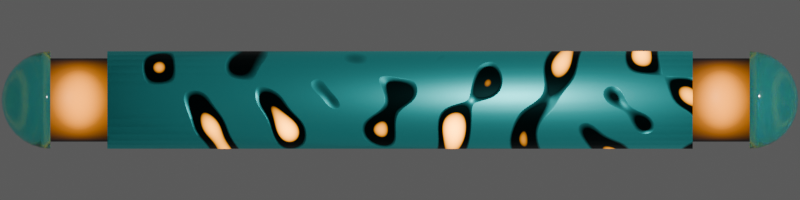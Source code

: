 # Source: 05-pad.blend  (saved by Blender 5.0.119; exported with 4.5.12 LTS)
import bpy
from mathutils import Matrix  # noqa: F401  (used for matrix-valued properties, if any)

bpy.ops.wm.read_factory_settings(use_empty=True)
scene = bpy.context.scene
scene.name = 'Scene'

# ---- collections
col_collection = bpy.data.collections.new('Collection'); scene.collection.children.link(col_collection)
col_pads = bpy.data.collections.new('Pads'); col_collection.children.link(col_pads)

# ---- materials (node trees are filled in below, after node groups)
mat_material = bpy.data.materials.new('Material')
mat_material.alpha_threshold = 0.0
mat_material.use_backface_culling_lightprobe_volume = False
mat_material.roughness = 0.5
mat_material.line_color = (0.0, 0.0, 0.0, 1.0)
mat_pad_metal = bpy.data.materials.new('Pad-metal')
mat_pad_tip = bpy.data.materials.new('Pad-tip')
mat_pad_emission = bpy.data.materials.new('Pad-emission')

# ---- material node trees
mat_material.use_nodes = True; mat_material.node_tree.nodes.clear()
_N = mat_material.node_tree.nodes; _L = mat_material.node_tree.links
n0 = _N.new('ShaderNodeOutputMaterial'); n0.name = 'Material Output'; n0.location = (817, 143)
n1 = _N.new('ShaderNodeBsdfPrincipled'); n1.name = 'Principled BSDF'; n1.location = (417, 143)
n1.inputs[0].default_value = (0.0601, 0.1878, 0.8, 1.0)
n1.inputs[27].default_value = (1.0, 0.4866, 0.01463, 1.0)
n2 = _N.new('ShaderNodeNewGeometry'); n2.name = 'Geometry'; n2.location = (-730, 95)
n3 = _N.new('ShaderNodeValToRGB'); n3.name = 'Color Ramp'; n3.location = (-539, 111)
while len(n3.color_ramp.elements) > 1: n3.color_ramp.elements.remove(n3.color_ramp.elements[-1])
n3.color_ramp.elements[0].position = 0.5; n3.color_ramp.elements[0].color = (0.0, 0.0, 0.0, 1.0)
_e = n3.color_ramp.elements.new(0.5646); _e.color = (1.0, 1.0, 1.0, 1.0)
n4 = _N.new('ShaderNodeLayerWeight'); n4.name = 'Layer Weight'; n4.location = (-789, -136)
n5 = _N.new('ShaderNodeValToRGB'); n5.name = 'Color Ramp.001'; n5.location = (-550, -122)
while len(n5.color_ramp.elements) > 1: n5.color_ramp.elements.remove(n5.color_ramp.elements[-1])
n5.color_ramp.elements[0].position = 0.1882; n5.color_ramp.elements[0].color = (0.0, 0.0, 0.0, 1.0)
_e = n5.color_ramp.elements.new(0.5399); _e.color = (1.0, 1.0, 1.0, 1.0)
n6 = _N.new('ShaderNodeMix'); n6.name = 'Mix'; n6.location = (-133, 62)
n6.data_type = 'RGBA'
n6.blend_type = 'ADD'
n6.inputs[0].default_value = 1.0
n7 = _N.new('ShaderNodeVectorMath'); n7.name = 'Vector Math'; n7.location = (122, 100)
n7.operation = 'SCALE'
n7.inputs[3].default_value = 50.0
_L.new(n2.outputs[7], n3.inputs[0])
_L.new(n4.outputs[0], n5.inputs[0])
_L.new(n5.outputs[0], n6.inputs[7])
_L.new(n3.outputs[0], n6.inputs[6])
_L.new(n6.outputs[2], n7.inputs[0])
_L.new(n7.outputs[0], n1.inputs[28])
_L.new(n1.outputs[0], n0.inputs[0])
n0.is_active_output = True
mat_pad_metal.use_nodes = True; mat_pad_metal.node_tree.nodes.clear()
_N = mat_pad_metal.node_tree.nodes; _L = mat_pad_metal.node_tree.links
n0 = _N.new('ShaderNodeBsdfPrincipled'); n0.name = 'Principled BSDF'; n0.location = (179, 119)
n0.inputs[1].default_value = 1.0
n0.inputs[18].default_value = 0.9004
n1 = _N.new('ShaderNodeOutputMaterial'); n1.name = 'Material Output'; n1.location = (867, 123)
n2 = _N.new('ShaderNodeTexGabor'); n2.name = 'Gabor Texture'; n2.location = (-686, 107)
n2.inputs[4].default_value = 0.0
n3 = _N.new('ShaderNodeMapping'); n3.name = 'Mapping'; n3.location = (-866, 67)
n3.inputs[3].default_value = (0.25, 1.0, 1.0)
n4 = _N.new('ShaderNodeTexCoord'); n4.name = 'Texture Coordinate'; n4.location = (-1046, 67)
n5 = _N.new('ShaderNodeValToRGB'); n5.name = 'Color Ramp'; n5.location = (-402, 120)
while len(n5.color_ramp.elements) > 1: n5.color_ramp.elements.remove(n5.color_ramp.elements[-1])
n5.color_ramp.elements[0].position = 0.4191; n5.color_ramp.elements[0].color = (0.003635, 0.01884, 0.01884, 1.0)
_e = n5.color_ramp.elements.new(0.4523); _e.color = (0.08228, 1.0, 1.0, 1.0)
n6 = _N.new('ShaderNodeBump'); n6.name = 'Bump'; n6.location = (-29, 3)
n6.inputs[1].default_value = 0.02
n7 = _N.new('ShaderNodeValToRGB'); n7.name = 'Color Ramp.001'; n7.location = (-228, -232)
while len(n7.color_ramp.elements) > 1: n7.color_ramp.elements.remove(n7.color_ramp.elements[-1])
n7.color_ramp.elements[0].position = 0.1425; n7.color_ramp.elements[0].color = (1.0, 1.0, 1.0, 1.0)
_e = n7.color_ramp.elements.new(0.3321); _e.color = (0.0, 0.0, 0.0, 1.0)
n8 = _N.new('ShaderNodeMixShader'); n8.name = 'Mix Shader'; n8.location = (680, 91)
n9 = _N.new('ShaderNodeEmission'); n9.name = 'Emission'; n9.location = (469, -79)
n9.inputs[0].default_value = (3.316, 1.14, 0.0, 1.0)
n9.inputs[1].default_value = 5.0
_L.new(n3.outputs[0], n2.inputs[0])
_L.new(n4.outputs[3], n3.inputs[0])
_L.new(n2.outputs[0], n5.inputs[0])
_L.new(n8.outputs[0], n1.inputs[0])
_L.new(n6.outputs[0], n0.inputs[5])
_L.new(n5.outputs[0], n6.inputs[3])
_L.new(n5.outputs[0], n0.inputs[0])
_L.new(n2.outputs[0], n7.inputs[0])
_L.new(n0.outputs[0], n8.inputs[1])
_L.new(n7.outputs[0], n8.inputs[0])
_L.new(n9.outputs[0], n8.inputs[2])
n1.is_active_output = True
mat_pad_tip.use_nodes = True; mat_pad_tip.node_tree.nodes.clear()
_N = mat_pad_tip.node_tree.nodes; _L = mat_pad_tip.node_tree.links
n0 = _N.new('ShaderNodeBsdfPrincipled'); n0.name = 'Principled BSDF'; n0.location = (-200, 100)
n0.inputs[0].default_value = (0.08228, 1.0, 1.0, 1.0)
n0.inputs[2].default_value = 0.08921
n0.inputs[8].default_value = 1.0
n0.inputs[18].default_value = 0.9
n1 = _N.new('ShaderNodeOutputMaterial'); n1.name = 'Material Output'; n1.location = (200, 100)
_L.new(n0.outputs[0], n1.inputs[0])
n1.is_active_output = True
mat_pad_emission.use_nodes = True; mat_pad_emission.node_tree.nodes.clear()
_N = mat_pad_emission.node_tree.nodes; _L = mat_pad_emission.node_tree.links
n0 = _N.new('ShaderNodeBsdfPrincipled'); n0.name = 'Principled BSDF'; n0.location = (-631, 115)
n0.inputs[0].default_value = (0.0, 0.001802, 0.01036, 1.0)
n0.inputs[27].default_value = (1.0, 0.2996, 0.00205, 1.0)
n1 = _N.new('ShaderNodeOutputMaterial'); n1.name = 'Material Output'; n1.location = (355, 142)
n2 = _N.new('ShaderNodeBsdfPrincipled'); n2.name = 'Principled BSDF.001'; n2.location = (-633, 541)
n2.inputs[0].default_value = (0.0, 0.001802, 0.01036, 1.0)
n2.inputs[27].default_value = (0.006758, 0.743, 1.0, 1.0)
n3 = _N.new('ShaderNodeMixShader'); n3.name = 'Mix Shader'; n3.location = (79, 307)
n3.inputs[0].default_value = 0.2
n4 = _N.new('ShaderNodeLayerWeight'); n4.name = 'Layer Weight'; n4.location = (-1492, -44)
n5 = _N.new('ShaderNodeVectorMath'); n5.name = 'Vector Math'; n5.location = (-835, -55)
n5.operation = 'SCALE'
n5.inputs[3].default_value = 20.0
n6 = _N.new('ShaderNodeValToRGB'); n6.name = 'Color Ramp'; n6.location = (-1202, -74)
n6.color_ramp.interpolation = 'B_SPLINE'
while len(n6.color_ramp.elements) > 1: n6.color_ramp.elements.remove(n6.color_ramp.elements[-1])
n6.color_ramp.elements[0].position = 0.0; n6.color_ramp.elements[0].color = (1.0, 1.0, 1.0, 1.0)
_e = n6.color_ramp.elements.new(0.3154); _e.color = (0.0, 0.0, 0.0, 1.0)
_L.new(n2.outputs[0], n3.inputs[1])
_L.new(n0.outputs[0], n3.inputs[2])
_L.new(n3.outputs[0], n1.inputs[0])
_L.new(n5.outputs[0], n0.inputs[28])
_L.new(n6.outputs[0], n5.inputs[0])
_L.new(n4.outputs[1], n6.inputs[0])
n1.is_active_output = True

# ---- world
world_world = bpy.data.worlds.new('World'); scene.world = world_world
world_world.use_nodes = True; world_world.node_tree.nodes.clear()
_N = world_world.node_tree.nodes; _L = world_world.node_tree.links
n0 = _N.new('ShaderNodeOutputWorld'); n0.name = 'World Output'; n0.location = (200, 100)
n1 = _N.new('ShaderNodeBackground'); n1.name = 'Background'; n1.location = (-200, 100)
n1.inputs[0].default_value = (0.1075, 0.1075, 0.1075, 1.0)
_L.new(n1.outputs[0], n0.inputs[0])
n0.is_active_output = True
world_world.color = (0.05088, 0.05088, 0.05088)
world_world.sun_shadow_jitter_overblur = 0.0

# ---- cameras
cam_camera = bpy.data.cameras.new('Camera')
cam_camera.type = 'ORTHO'
cam_camera.clip_end = 100.0
cam_camera.ortho_scale = 4.1

# ---- lights
light_light = bpy.data.lights.new('Light', 'POINT')
light_light.energy = 1000.0
light_light.shadow_soft_size = 0.1

# ---- meshes
me_cube = bpy.data.meshes.new('Cube')
me_cube.from_pydata([(0.8183, 1.0, 0.8183), (0.8183, 0.8183, 1.0), (1.0, 0.8183, 0.8183), (0.8183, 1.0, 0.9394), (0.9394, 1.0, 0.8183), (0.9394, 1.0, 0.9394), (0.9394, 0.8183, 1.0), (0.8183, 0.9394, 1.0), (0.9394, 0.9394, 1.0), (1.0, 0.9394, 0.8183), (1.0, 0.8183, 0.9394), (1.0, 0.9394, 0.9394), (0.8183, 0.8183, -1.0), (0.8183, 1.0, -0.8183), (1.0, 0.8183, -0.8183), (0.8183, 0.9394, -1.0), (0.9394, 0.8183, -1.0), (0.9394, 0.9394, -1.0), (0.9394, 1.0, -0.8183), (0.8183, 1.0, -0.9394), (0.9394, 1.0, -0.9394), (1.0, 0.8183, -0.9394), (1.0, 0.9394, -0.8183), (1.0, 0.9394, -0.9394), (1.0, -0.8183, 0.8183), (0.8183, -0.8183, 1.0), (0.8183, -1.0, 0.8183), (1.0, -0.8183, 0.9394), (1.0, -0.9394, 0.8183), (1.0, -0.9394, 0.9394), (0.8183, -0.9394, 1.0), (0.9394, -0.8183, 1.0), (0.9394, -0.9394, 1.0), (0.9394, -1.0, 0.8183), (0.8183, -1.0, 0.9394), (0.9394, -1.0, 0.9394), (1.0, -0.8183, -0.8183), (0.8183, -1.0, -0.8183), (0.8183, -0.8183, -1.0), (1.0, -0.9394, -0.8183), (1.0, -0.8183, -0.9394), (1.0, -0.9394, -0.9394), (0.8183, -1.0, -0.9394), (0.9394, -1.0, -0.8183), (0.9394, -1.0, -0.9394), (0.9394, -0.8183, -1.0), (0.8183, -0.9394, -1.0), (0.9394, -0.9394, -1.0), (-0.8183, 1.0, 0.8183), (-1.0, 0.8183, 0.8183), (-0.8183, 0.8183, 1.0), (-0.9394, 1.0, 0.8183), (-0.8183, 1.0, 0.9394), (-0.9394, 1.0, 0.9394), (-1.0, 0.8183, 0.9394), (-1.0, 0.9394, 0.8183), (-1.0, 0.9394, 0.9394), (-0.8183, 0.9394, 1.0), (-0.9394, 0.8183, 1.0), (-0.9394, 0.9394, 1.0), (-1.0, 0.8183, -0.8183), (-0.8183, 1.0, -0.8183), (-0.8183, 0.8183, -1.0), (-1.0, 0.9394, -0.8183), (-1.0, 0.8183, -0.9394), (-1.0, 0.9394, -0.9394), (-0.8183, 1.0, -0.9394), (-0.9394, 1.0, -0.8183), (-0.9394, 1.0, -0.9394), (-0.9394, 0.8183, -1.0), (-0.8183, 0.9394, -1.0), (-0.9394, 0.9394, -1.0), (-1.0, -0.8183, 0.8183), (-0.8183, -1.0, 0.8183), (-0.8183, -0.8183, 1.0), (-1.0, -0.9394, 0.8183), (-1.0, -0.8183, 0.9394), (-1.0, -0.9394, 0.9394), (-0.8183, -1.0, 0.9394), (-0.9394, -1.0, 0.8183), (-0.9394, -1.0, 0.9394), (-0.9394, -0.8183, 1.0), (-0.8183, -0.9394, 1.0), (-0.9394, -0.9394, 1.0), (-0.8183, -0.8183, -1.0), (-0.8183, -1.0, -0.8183), (-1.0, -0.8183, -0.8183), (-0.8183, -0.9394, -1.0), (-0.9394, -0.8183, -1.0), (-0.9394, -0.9394, -1.0), (-0.9394, -1.0, -0.8183), (-0.8183, -1.0, -0.9394), (-0.9394, -1.0, -0.9394), (-1.0, -0.8183, -0.9394), (-1.0, -0.9394, -0.8183), (-1.0, -0.9394, -0.9394)], [], [(0, 3, 5, 4), (3, 7, 8, 5), (1, 6, 8, 7), (6, 10, 11, 8), (2, 9, 11, 10), (9, 4, 5, 11), (5, 8, 11), (12, 15, 17, 16), (15, 19, 20, 17), (13, 18, 20, 19), (18, 22, 23, 20), (14, 21, 23, 22), (21, 16, 17, 23), (17, 20, 23), (24, 27, 29, 28), (27, 31, 32, 29), (25, 30, 32, 31), (30, 34, 35, 32), (26, 33, 35, 34), (33, 28, 29, 35), (29, 32, 35), (36, 39, 41, 40), (39, 43, 44, 41), (37, 42, 44, 43), (42, 46, 47, 44), (38, 45, 47, 46), (45, 40, 41, 47), (41, 44, 47), (48, 51, 53, 52), (51, 55, 56, 53), (49, 54, 56, 55), (54, 58, 59, 56), (50, 57, 59, 58), (57, 52, 53, 59), (53, 56, 59), (60, 63, 65, 64), (63, 67, 68, 65), (61, 66, 68, 67), (66, 70, 71, 68), (62, 69, 71, 70), (69, 64, 65, 71), (65, 68, 71), (72, 75, 77, 76), (75, 79, 80, 77), (73, 78, 80, 79), (78, 82, 83, 80), (74, 81, 83, 82), (81, 76, 77, 83), (77, 80, 83), (84, 87, 89, 88), (87, 91, 92, 89), (85, 90, 92, 91), (90, 94, 95, 92), (86, 93, 95, 94), (93, 88, 89, 95), (89, 92, 95), (62, 84, 88, 69), (69, 88, 93, 64), (64, 93, 86, 60), (12, 62, 70, 15), (15, 70, 66, 19), (19, 66, 61, 13), (2, 14, 22, 9), (9, 22, 18, 4), (4, 18, 13, 0), (85, 73, 79, 90), (90, 79, 75, 94), (94, 75, 72, 86), (26, 37, 43, 33), (33, 43, 39, 28), (28, 39, 36, 24), (48, 61, 67, 51), (51, 67, 63, 55), (55, 63, 60, 49), (25, 74, 82, 30), (30, 82, 78, 34), (34, 78, 73, 26), (1, 25, 31, 6), (6, 31, 27, 10), (10, 27, 24, 2), (84, 38, 46, 87), (87, 46, 42, 91), (91, 42, 37, 85), (74, 50, 58, 81), (81, 58, 54, 76), (76, 54, 49, 72), (50, 1, 7, 57), (57, 7, 3, 52), (52, 3, 0, 48), (38, 12, 16, 45), (45, 16, 21, 40), (40, 21, 14, 36), (61, 48, 0, 13), (14, 2, 24, 36), (1, 50, 74, 25), (62, 12, 38, 84), (37, 26, 73, 85), (86, 72, 49, 60)])
_uv = me_cube.uv_layers.new(name='UVMap')
_uv.uv.foreach_set('vector', [0.6023, 0.4773, 0.6174, 0.4773, 0.6174, 0.4924, 0.6023, 0.4924, 0.6174, 0.4773, 0.6364, 0.4886, 0.6288, 0.4962, 0.6174, 0.4924, 0.6477, 0.5227, 0.6326, 0.5227, 0.6288, 0.4962, 0.6364, 0.4886, 0.6326, 0.5227, 0.6174, 0.5227, 0.6174, 0.5057, 0.6288, 0.4962, 0.6023, 0.5227, 0.6023, 0.5076, 0.6174, 0.5057, 0.6174, 0.5227, 0.6023, 0.5076, 0.6023, 0.4924, 0.6174, 0.4924, 0.6174, 0.5057, 0.6174, 0.4924, 0.6288, 0.4962, 0.6174, 0.5057, 0.3523, 0.5227, 0.3523, 0.5076, 0.3674, 0.5076, 0.3674, 0.5227, 0.3523, 0.5076, 0.3636, 0.4886, 0.3712, 0.4962, 0.3674, 0.5076, 0.3977, 0.4773, 0.3977, 0.4924, 0.3712, 0.4962, 0.3636, 0.4886, 0.3977, 0.4924, 0.3977, 0.5076, 0.3807, 0.5076, 0.3712, 0.4962, 0.3977, 0.5227, 0.3826, 0.5227, 0.3807, 0.5076, 0.3977, 0.5076, 0.3826, 0.5227, 0.3674, 0.5227, 0.3674, 0.5076, 0.3807, 0.5076, 0.3674, 0.5076, 0.3712, 0.4962, 0.3807, 0.5076, 0.6023, 0.7273, 0.6174, 0.7273, 0.6174, 0.7443, 0.6023, 0.7424, 0.6174, 0.7273, 0.6326, 0.7273, 0.6288, 0.7538, 0.6174, 0.7443, 0.6477, 0.7273, 0.6364, 0.7614, 0.6288, 0.7538, 0.6326, 0.7273, 0.6364, 0.7614, 0.6174, 0.7727, 0.6174, 0.7576, 0.6288, 0.7538, 0.6023, 0.7727, 0.6023, 0.7576, 0.6174, 0.7576, 0.6174, 0.7727, 0.6023, 0.7576, 0.6023, 0.7424, 0.6174, 0.7443, 0.6174, 0.7576, 0.6174, 0.7443, 0.6288, 0.7538, 0.6174, 0.7576, 0.3977, 0.7273, 0.3977, 0.7424, 0.3807, 0.7424, 0.3826, 0.7273, 0.3977, 0.7424, 0.3977, 0.7576, 0.3712, 0.7538, 0.3807, 0.7424, 0.3977, 0.7727, 0.3636, 0.7614, 0.3712, 0.7538, 0.3977, 0.7576, 0.3636, 0.7614, 0.3523, 0.7424, 0.3674, 0.7424, 0.3712, 0.7538, 0.3523, 0.7273, 0.3674, 0.7273, 0.3674, 0.7424, 0.3523, 0.7424, 0.3674, 0.7273, 0.3826, 0.7273, 0.3807, 0.7424, 0.3674, 0.7424, 0.3807, 0.7424, 0.3712, 0.7538, 0.3674, 0.7424, 0.6023, 0.2727, 0.6023, 0.2576, 0.6174, 0.2557, 0.6174, 0.2727, 0.6023, 0.2576, 0.6023, 0.2424, 0.6174, 0.2424, 0.6174, 0.2557, 0.6023, 0.2273, 0.6174, 0.2273, 0.6174, 0.2424, 0.6023, 0.2424, 0.6174, 0.2273, 0.625, 0.2273, 0.625, 0.245, 0.6174, 0.2424, 0.8523, 0.5227, 0.8523, 0.5, 0.875, 0.5076, 0.875, 0.5227, 0.625, 0.2727, 0.6174, 0.2727, 0.6174, 0.2557, 0.625, 0.245, 0.6174, 0.2557, 0.6174, 0.2424, 0.625, 0.245, 0.3977, 0.2273, 0.3977, 0.2424, 0.375, 0.2424, 0.375, 0.2273, 0.3977, 0.2424, 0.3977, 0.2576, 0.375, 0.2576, 0.375, 0.2424, 0.3977, 0.2727, 0.375, 0.2727, 0.375, 0.2576, 0.3977, 0.2576, 0.1477, 0.5, 0.1477, 0.5076, 0.1326, 0.5076, 0.1326, 0.5, 0.1477, 0.5227, 0.1326, 0.5227, 0.1326, 0.5076, 0.1477, 0.5076, 0.1326, 0.5227, 0.125, 0.5227, 0.125, 0.5076, 0.1326, 0.5076, 0.125, 0.5076, 0.1326, 0.5, 0.1326, 0.5076, 0.6023, 0.02271, 0.6023, 0.007569, 0.6174, 0.007569, 0.6174, 0.02271, 0.6023, 0.007569, 0.6023, 0.0, 0.6174, 0.0, 0.6174, 0.007569, 0.6023, 0.9773, 0.6174, 0.9773, 0.6174, 1.0, 0.6023, 1.0, 0.6174, 0.9773, 0.625, 0.9773, 0.625, 1.0, 0.6174, 1.0, 0.8523, 0.7273, 0.875, 0.7273, 0.875, 0.7424, 0.8523, 0.75, 0.625, 0.02271, 0.6174, 0.02271, 0.6174, 0.007569, 0.625, 0.007569, 0.6174, 0.007569, 0.6174, 0.0, 0.625, 0.007569, 0.1477, 0.7273, 0.1477, 0.7424, 0.1326, 0.7424, 0.1326, 0.7273, 0.1477, 0.7424, 0.1477, 0.75, 0.1326, 0.75, 0.1326, 0.7424, 0.3977, 0.9773, 0.3977, 1.0, 0.375, 0.9924, 0.375, 0.9773, 0.3977, 0.0, 0.3977, 0.007569, 0.375, 0.007569, 0.375, 0.0, 0.3977, 0.02271, 0.375, 0.02271, 0.375, 0.007569, 0.3977, 0.007569, 0.125, 0.7273, 0.1326, 0.7273, 0.1326, 0.7424, 0.125, 0.7424, 0.1326, 0.7424, 0.1326, 0.75, 0.125, 0.7424, 0.1477, 0.5227, 0.1477, 0.7273, 0.1326, 0.7273, 0.1326, 0.5227, 0.1326, 0.5227, 0.1326, 0.7273, 0.125, 0.7273, 0.125, 0.5227, 0.375, 0.2273, 0.375, 0.02271, 0.3977, 0.02271, 0.3977, 0.2273, 0.3523, 0.5227, 0.1477, 0.5227, 0.1477, 0.5076, 0.3523, 0.5076, 0.3523, 0.5076, 0.1477, 0.5076, 0.1477, 0.5, 0.3636, 0.4886, 0.3636, 0.4886, 0.375, 0.2727, 0.3977, 0.2727, 0.3977, 0.4773, 0.6023, 0.5227, 0.3977, 0.5227, 0.3977, 0.5076, 0.6023, 0.5076, 0.6023, 0.5076, 0.3977, 0.5076, 0.3977, 0.4924, 0.6023, 0.4924, 0.6023, 0.4924, 0.3977, 0.4924, 0.3977, 0.4773, 0.6023, 0.4773, 0.3977, 0.9773, 0.6023, 0.9773, 0.6023, 1.0, 0.3977, 1.0, 0.3977, 0.0, 0.6023, 0.0, 0.6023, 0.007569, 0.3977, 0.007569, 0.3977, 0.007569, 0.6023, 0.007569, 0.6023, 0.02271, 0.3977, 0.02271, 0.6023, 0.7727, 0.3977, 0.7727, 0.3977, 0.7576, 0.6023, 0.7576, 0.6023, 0.7576, 0.3977, 0.7576, 0.3977, 0.7424, 0.6023, 0.7424, 0.6023, 0.7424, 0.3977, 0.7424, 0.3977, 0.7273, 0.6023, 0.7273, 0.6023, 0.2727, 0.3977, 0.2727, 0.3977, 0.2576, 0.6023, 0.2576, 0.6023, 0.2576, 0.3977, 0.2576, 0.3977, 0.2424, 0.6023, 0.2424, 0.6023, 0.2424, 0.3977, 0.2424, 0.3977, 0.2273, 0.6023, 0.2273, 0.6477, 0.7273, 0.8523, 0.7273, 0.8523, 0.75, 0.6364, 0.7614, 0.6364, 0.7614, 0.625, 0.9773, 0.6174, 0.9773, 0.6174, 0.7727, 0.6174, 0.7727, 0.6174, 0.9773, 0.6023, 0.9773, 0.6023, 0.7727, 0.6477, 0.5227, 0.6477, 0.7273, 0.6326, 0.7273, 0.6326, 0.5227, 0.6326, 0.5227, 0.6326, 0.7273, 0.6174, 0.7273, 0.6174, 0.5227, 0.6174, 0.5227, 0.6174, 0.7273, 0.6023, 0.7273, 0.6023, 0.5227, 0.1477, 0.7273, 0.3523, 0.7273, 0.3523, 0.7424, 0.1477, 0.7424, 0.1477, 0.7424, 0.3523, 0.7424, 0.3636, 0.7614, 0.1477, 0.75, 0.375, 0.9773, 0.3636, 0.7614, 0.3977, 0.7727, 0.3977, 0.9773, 0.8523, 0.7273, 0.8523, 0.5227, 0.875, 0.5227, 0.875, 0.7273, 0.625, 0.02271, 0.625, 0.2273, 0.6174, 0.2273, 0.6174, 0.02271, 0.6174, 0.02271, 0.6174, 0.2273, 0.6023, 0.2273, 0.6023, 0.02271, 0.8523, 0.5227, 0.6477, 0.5227, 0.6364, 0.4886, 0.8523, 0.5, 0.625, 0.2727, 0.6364, 0.4886, 0.6174, 0.4773, 0.6174, 0.2727, 0.6174, 0.2727, 0.6174, 0.4773, 0.6023, 0.4773, 0.6023, 0.2727, 0.3523, 0.7273, 0.3523, 0.5227, 0.3674, 0.5227, 0.3674, 0.7273, 0.3674, 0.7273, 0.3674, 0.5227, 0.3826, 0.5227, 0.3826, 0.7273, 0.3826, 0.7273, 0.3826, 0.5227, 0.3977, 0.5227, 0.3977, 0.7273, 0.3977, 0.2727, 0.6023, 0.2727, 0.6023, 0.4773, 0.3977, 0.4773, 0.3977, 0.5227, 0.6023, 0.5227, 0.6023, 0.7273, 0.3977, 0.7273, 0.6477, 0.5227, 0.8523, 0.5227, 0.8523, 0.7273, 0.6477, 0.7273, 0.1477, 0.5227, 0.3523, 0.5227, 0.3523, 0.7273, 0.1477, 0.7273, 0.3977, 0.7727, 0.6023, 0.7727, 0.6023, 0.9773, 0.3977, 0.9773, 0.3977, 0.02271, 0.6023, 0.02271, 0.6023, 0.2273, 0.3977, 0.2273])
me_cube.materials.append(mat_material)
me_cube.use_mirror_vertex_groups = False
me_cube.update()
me_sphere = bpy.data.meshes.new('Sphere')
me_sphere.from_pydata([(2.042, 0.0, -1.093e-08), (2.0, 0.1389, -9.086e-09), (1.931, 0.2079, -6.071e-09), (1.841, 0.2452, -2.132e-09), (1.792, 0.25, -7.105e-15), (2.037, 0.04784, -0.009515), (2.023, 0.09383, -0.01866), (2.0, 0.1362, -0.0271), (1.969, 0.1734, -0.03449), (1.931, 0.2039, -0.04055), (1.888, 0.2265, -0.04506), (1.841, 0.2405, -0.04784), (1.792, 0.2452, -0.04877), (2.037, 0.04506, -0.01866), (2.023, 0.08839, -0.03661), (2.0, 0.1283, -0.05315), (1.969, 0.1633, -0.06765), (1.931, 0.192, -0.07955), (1.888, 0.2134, -0.08839), (1.841, 0.2265, -0.09383), (1.792, 0.231, -0.09567), (2.037, 0.04055, -0.0271), (2.023, 0.07955, -0.05315), (2.0, 0.1155, -0.07716), (1.969, 0.147, -0.09821), (1.931, 0.1728, -0.1155), (1.888, 0.192, -0.1283), (1.841, 0.2039, -0.1362), (1.792, 0.2079, -0.1389), (2.037, 0.03449, -0.03449), (2.023, 0.06765, -0.06765), (2.0, 0.09821, -0.09821), (1.969, 0.125, -0.125), (1.931, 0.147, -0.147), (1.888, 0.1633, -0.1633), (1.841, 0.1734, -0.1734), (1.792, 0.1768, -0.1768), (2.037, 0.0271, -0.04055), (2.023, 0.05315, -0.07955), (2.0, 0.07716, -0.1155), (1.969, 0.09821, -0.147), (1.931, 0.1155, -0.1728), (1.888, 0.1283, -0.192), (1.841, 0.1362, -0.2039), (1.792, 0.1389, -0.2079), (2.037, 0.01866, -0.04506), (2.023, 0.03661, -0.08839), (2.0, 0.05315, -0.1283), (1.969, 0.06765, -0.1633), (1.931, 0.07955, -0.192), (1.888, 0.08839, -0.2134), (1.841, 0.09383, -0.2265), (1.792, 0.09567, -0.231), (2.037, 0.009515, -0.04784), (2.023, 0.01866, -0.09383), (2.0, 0.0271, -0.1362), (1.969, 0.03449, -0.1734), (1.931, 0.04055, -0.2039), (1.888, 0.04506, -0.2265), (1.841, 0.04784, -0.2405), (1.792, 0.04877, -0.2452), (2.037, -2.794e-09, -0.04877), (2.023, -5.588e-09, -0.09567), (2.0, -1.304e-08, -0.1389), (1.969, 3.725e-09, -0.1768), (1.931, -2.235e-08, -0.2079), (1.888, 1.118e-08, -0.231), (1.841, -2.235e-08, -0.2452), (1.792, -4.098e-08, -0.25), (2.037, -0.009515, -0.04784), (2.023, -0.01866, -0.09383), (2.0, -0.0271, -0.1362), (1.969, -0.03449, -0.1734), (1.931, -0.04055, -0.2039), (1.888, -0.04506, -0.2265), (1.841, -0.04784, -0.2405), (1.792, -0.04877, -0.2452), (2.037, -0.01866, -0.04506), (2.023, -0.03661, -0.08839), (2.0, -0.05315, -0.1283), (1.969, -0.06765, -0.1633), (1.931, -0.07955, -0.192), (1.888, -0.08839, -0.2134), (1.841, -0.09383, -0.2265), (1.792, -0.09567, -0.231), (2.037, -0.0271, -0.04055), (2.023, -0.05315, -0.07955), (2.0, -0.07716, -0.1155), (1.969, -0.09821, -0.147), (1.931, -0.1155, -0.1728), (1.888, -0.1283, -0.192), (1.841, -0.1362, -0.2039), (1.792, -0.1389, -0.2079), (2.037, -0.03449, -0.03449), (2.023, -0.06765, -0.06765), (2.0, -0.09821, -0.09821), (1.969, -0.125, -0.125), (1.931, -0.147, -0.147), (1.888, -0.1633, -0.1633), (1.841, -0.1734, -0.1734), (1.792, -0.1768, -0.1768), (2.037, -0.04055, -0.0271), (2.023, -0.07955, -0.05315), (2.0, -0.1155, -0.07716), (1.969, -0.147, -0.09821), (1.931, -0.1728, -0.1155), (1.888, -0.192, -0.1283), (1.841, -0.2039, -0.1362), (1.792, -0.2079, -0.1389), (2.037, -0.04506, -0.01866), (2.023, -0.08839, -0.03661), (2.0, -0.1283, -0.05315), (1.969, -0.1633, -0.06765), (1.931, -0.192, -0.07955), (1.888, -0.2134, -0.08839), (1.841, -0.2265, -0.09383), (1.792, -0.231, -0.09567), (2.037, -0.04784, -0.009515), (2.023, -0.09383, -0.01866), (2.0, -0.1362, -0.0271), (1.969, -0.1734, -0.03449), (1.931, -0.2039, -0.04055), (1.888, -0.2265, -0.04506), (1.841, -0.2405, -0.04784), (1.792, -0.2452, -0.04877), (2.037, -0.04877, -8.855e-09), (2.023, -0.09567, 2.942e-09), (2.0, -0.1389, 1.513e-08), (1.969, -0.1768, -4.002e-09), (1.931, -0.2079, 2.001e-08), (1.888, -0.231, -1.163e-08), (1.841, -0.2452, 3.14e-08), (1.792, -0.25, 8.196e-08), (2.037, -0.04784, 0.009515), (2.023, -0.09383, 0.01866), (2.0, -0.1362, 0.0271), (1.969, -0.1734, 0.03449), (1.931, -0.2039, 0.04055), (1.888, -0.2265, 0.04506), (1.841, -0.2405, 0.04784), (1.792, -0.2452, 0.04877), (2.037, -0.04506, 0.01866), (2.023, -0.08839, 0.03661), (2.0, -0.1283, 0.05315), (1.969, -0.1633, 0.06765), (1.931, -0.192, 0.07955), (1.888, -0.2134, 0.08839), (1.841, -0.2265, 0.09383), (1.792, -0.231, 0.09567), (2.037, -0.04055, 0.0271), (2.023, -0.07955, 0.05315), (2.0, -0.1155, 0.07716), (1.969, -0.147, 0.09821), (1.931, -0.1728, 0.1155), (1.888, -0.192, 0.1283), (1.841, -0.2039, 0.1362), (1.792, -0.2079, 0.1389), (2.037, -0.03449, 0.03449), (2.023, -0.06765, 0.06765), (2.0, -0.09821, 0.09821), (1.969, -0.125, 0.125), (1.931, -0.147, 0.147), (1.888, -0.1633, 0.1633), (1.841, -0.1734, 0.1734), (1.792, -0.1768, 0.1768), (2.037, -0.0271, 0.04055), (2.023, -0.05315, 0.07955), (2.0, -0.07716, 0.1155), (1.969, -0.09821, 0.147), (1.931, -0.1155, 0.1728), (1.888, -0.1283, 0.192), (1.841, -0.1362, 0.2039), (1.792, -0.1389, 0.2079), (2.037, -0.01866, 0.04506), (2.023, -0.03661, 0.08839), (2.0, -0.05315, 0.1283), (1.969, -0.06765, 0.1633), (1.931, -0.07955, 0.192), (1.888, -0.08839, 0.2134), (1.841, -0.09383, 0.2265), (1.792, -0.09567, 0.231), (2.037, -0.009515, 0.04784), (2.023, -0.01866, 0.09383), (2.0, -0.0271, 0.1362), (1.969, -0.03449, 0.1734), (1.931, -0.04055, 0.2039), (1.888, -0.04506, 0.2265), (1.841, -0.04784, 0.2405), (1.792, -0.04877, 0.2452), (2.037, 4.657e-09, 0.04877), (2.023, 1.304e-08, 0.09567), (2.0, 3.725e-08, 0.1389), (1.969, 7.451e-09, 0.1768), (1.931, 4.098e-08, 0.2079), (1.888, 3.725e-09, 0.231), (1.841, 6.706e-08, 0.2452), (1.792, 1.118e-07, 0.25), (2.037, 0.009515, 0.04784), (2.023, 0.01866, 0.09383), (2.0, 0.0271, 0.1362), (1.969, 0.03449, 0.1734), (1.931, 0.04055, 0.2039), (1.888, 0.04506, 0.2265), (1.841, 0.04784, 0.2405), (1.792, 0.04877, 0.2452), (2.037, 0.01866, 0.04506), (2.023, 0.03661, 0.08839), (2.0, 0.05315, 0.1283), (1.969, 0.06765, 0.1633), (1.931, 0.07955, 0.192), (1.888, 0.08839, 0.2134), (1.841, 0.09383, 0.2265), (1.792, 0.09567, 0.231), (2.037, 0.0271, 0.04055), (2.023, 0.05315, 0.07955), (2.0, 0.07716, 0.1155), (1.969, 0.09821, 0.147), (1.931, 0.1155, 0.1728), (1.888, 0.1283, 0.192), (1.841, 0.1362, 0.2039), (1.792, 0.1389, 0.2079), (2.037, 0.03449, 0.03449), (2.023, 0.06765, 0.06765), (2.0, 0.09821, 0.09821), (1.969, 0.125, 0.125), (1.931, 0.147, 0.147), (1.888, 0.1633, 0.1633), (1.841, 0.1734, 0.1734), (1.792, 0.1768, 0.1768), (2.037, 0.04055, 0.0271), (2.023, 0.07955, 0.05315), (2.0, 0.1155, 0.07716), (1.969, 0.147, 0.09821), (1.931, 0.1728, 0.1155), (1.888, 0.192, 0.1283), (1.841, 0.2039, 0.1362), (1.792, 0.2079, 0.1389), (2.037, 0.04506, 0.01866), (2.023, 0.08839, 0.03661), (2.0, 0.1283, 0.05315), (1.969, 0.1633, 0.06765), (1.931, 0.192, 0.07955), (1.888, 0.2134, 0.08839), (1.841, 0.2265, 0.09383), (1.792, 0.231, 0.09567), (2.037, 0.04784, 0.009515), (2.023, 0.09383, 0.01866), (2.0, 0.1362, 0.0271), (1.969, 0.1734, 0.03449), (1.931, 0.2039, 0.04055), (1.888, 0.2265, 0.04506), (1.841, 0.2405, 0.04784), (1.792, 0.2452, 0.04877), (2.037, 0.04877, -1.444e-08), (2.023, 0.09567, -2.686e-08), (1.969, 0.1768, -3.008e-08), (1.888, 0.231, -1.908e-08), (1.5, 0.25, -6.557e-08), (1.5, 0.2452, -0.04877), (1.5, 0.231, -0.09567), (1.5, 0.2079, -0.1389), (1.5, 0.1768, -0.1768), (1.5, 0.1389, -0.2079), (1.5, 0.09567, -0.231), (1.5, 0.04877, -0.2452), (1.5, 0.0, -0.25), (1.5, -0.04877, -0.2452), (1.5, -0.09567, -0.231), (1.5, -0.1389, -0.2079), (1.5, -0.1768, -0.1768), (1.5, -0.2079, -0.1389), (1.5, -0.231, -0.09567), (1.5, -0.2452, -0.04877), (1.5, -0.25, -6.557e-08), (1.5, -0.2452, 0.04877), (1.5, -0.231, 0.09567), (1.5, -0.2079, 0.1389), (1.5, -0.1768, 0.1768), (1.5, -0.1389, 0.2079), (1.5, -0.09567, 0.231), (1.5, -0.04877, 0.2452), (1.5, 0.0, 0.25), (1.5, 0.04877, 0.2452), (1.5, 0.09567, 0.231), (1.5, 0.1389, 0.2079), (1.5, 0.1768, 0.1768), (1.5, 0.2079, 0.1389), (1.5, 0.231, 0.09567), (1.5, 0.2452, 0.04877), (0.0, 0.25, 0.0), (-2.132e-09, 0.2452, -0.04877), (-4.182e-09, 0.231, -0.09567), (-6.071e-09, 0.2079, -0.1389), (-7.727e-09, 0.1768, -0.1768), (-9.086e-09, 0.1389, -0.2079), (-1.01e-08, 0.09567, -0.231), (-1.072e-08, 0.04877, -0.2452), (-1.093e-08, 0.0, -0.25), (-1.072e-08, -0.04877, -0.2452), (-1.01e-08, -0.09567, -0.231), (-9.086e-09, -0.1389, -0.2079), (-7.727e-09, -0.1768, -0.1768), (-6.071e-09, -0.2079, -0.1389), (-4.182e-09, -0.231, -0.09567), (-2.132e-09, -0.2452, -0.04877), (0.0, -0.25, 0.0), (2.132e-09, -0.2452, 0.04877), (4.182e-09, -0.231, 0.09567), (6.071e-09, -0.2079, 0.1389), (7.727e-09, -0.1768, 0.1768), (9.086e-09, -0.1389, 0.2079), (1.01e-08, -0.09567, 0.231), (1.072e-08, -0.04877, 0.2452), (1.093e-08, 0.0, 0.25), (1.072e-08, 0.04877, 0.2452), (1.01e-08, 0.09567, 0.231), (9.086e-09, 0.1389, 0.2079), (7.727e-09, 0.1768, 0.1768), (6.071e-09, 0.2079, 0.1389), (4.182e-09, 0.231, 0.09567), (2.132e-09, 0.2452, 0.04877), (1.792, 0.2135, -5.324e-08), (1.792, 0.2094, -0.04165), (1.792, 0.1972, -0.0817), (1.792, 0.1775, -0.1186), (1.792, 0.151, -0.151), (1.792, 0.1186, -0.1775), (1.792, 0.0817, -0.1972), (1.792, 0.04165, -0.2094), (1.792, -3.21e-08, -0.2135), (1.792, -0.04165, -0.2094), (1.792, -0.0817, -0.1972), (1.792, -0.1186, -0.1775), (1.792, -0.151, -0.151), (1.792, -0.1775, -0.1186), (1.792, -0.1972, -0.0817), (1.792, -0.2094, -0.04165), (1.792, -0.2135, 6.908e-08), (1.792, -0.2094, 0.04165), (1.792, -0.1972, 0.0817), (1.792, -0.1775, 0.1186), (1.792, -0.151, 0.151), (1.792, -0.1186, 0.1775), (1.792, -0.0817, 0.1972), (1.792, -0.04165, 0.2094), (1.792, 1.025e-07, 0.2135), (1.792, 0.04165, 0.2094), (1.792, 0.0817, 0.1972), (1.792, 0.1186, 0.1775), (1.792, 0.151, 0.151), (1.792, 0.1775, 0.1186), (1.792, 0.1972, 0.0817), (1.792, 0.2094, 0.04165), (1.5, 0.2135, -1.178e-07), (1.5, 0.2094, -0.04165), (1.5, 0.1972, -0.0817), (1.5, 0.1775, -0.1186), (1.5, 0.151, -0.151), (1.5, 0.1186, -0.1775), (1.5, 0.0817, -0.1972), (1.5, 0.04165, -0.2094), (1.5, 8.178e-09, -0.2135), (1.5, -0.04165, -0.2094), (1.5, -0.0817, -0.1972), (1.5, -0.1186, -0.1775), (1.5, -0.151, -0.151), (1.5, -0.1775, -0.1186), (1.5, -0.1972, -0.0817), (1.5, -0.2094, -0.04165), (1.5, -0.2135, -7.583e-08), (1.5, -0.2094, 0.04165), (1.5, -0.1972, 0.0817), (1.5, -0.1775, 0.1186), (1.5, -0.151, 0.151), (1.5, -0.1186, 0.1775), (1.5, -0.0817, 0.1972), (1.5, -0.04165, 0.2094), (1.5, -7.308e-09, 0.2135), (1.5, 0.04165, 0.2094), (1.5, 0.0817, 0.1972), (1.5, 0.1186, 0.1775), (1.5, 0.151, 0.151), (1.5, 0.1775, 0.1186), (1.5, 0.1972, 0.0817), (1.5, 0.2094, 0.04165)], [], [(255, 1, 7, 8), (2, 255, 8, 9), (256, 2, 9, 10), (3, 256, 10, 11), (4, 3, 11, 12), (253, 0, 5), (254, 253, 5, 6), (1, 254, 6, 7), (7, 6, 14, 15), (8, 7, 15, 16), (9, 8, 16, 17), (10, 9, 17, 18), (11, 10, 18, 19), (12, 11, 19, 20), (5, 0, 13), (6, 5, 13, 14), (19, 18, 26, 27), (20, 19, 27, 28), (13, 0, 21), (14, 13, 21, 22), (15, 14, 22, 23), (16, 15, 23, 24), (17, 16, 24, 25), (18, 17, 25, 26), (23, 22, 30, 31), (24, 23, 31, 32), (25, 24, 32, 33), (26, 25, 33, 34), (27, 26, 34, 35), (28, 27, 35, 36), (21, 0, 29), (22, 21, 29, 30), (35, 34, 42, 43), (36, 35, 43, 44), (29, 0, 37), (30, 29, 37, 38), (31, 30, 38, 39), (32, 31, 39, 40), (33, 32, 40, 41), (34, 33, 41, 42), (40, 39, 47, 48), (41, 40, 48, 49), (42, 41, 49, 50), (43, 42, 50, 51), (44, 43, 51, 52), (37, 0, 45), (38, 37, 45, 46), (39, 38, 46, 47), (52, 51, 59, 60), (45, 0, 53), (46, 45, 53, 54), (47, 46, 54, 55), (48, 47, 55, 56), (49, 48, 56, 57), (50, 49, 57, 58), (51, 50, 58, 59), (57, 56, 64, 65), (58, 57, 65, 66), (59, 58, 66, 67), (60, 59, 67, 68), (53, 0, 61), (54, 53, 61, 62), (55, 54, 62, 63), (56, 55, 63, 64), (61, 0, 69), (62, 61, 69, 70), (63, 62, 70, 71), (64, 63, 71, 72), (65, 64, 72, 73), (66, 65, 73, 74), (67, 66, 74, 75), (68, 67, 75, 76), (73, 72, 80, 81), (74, 73, 81, 82), (75, 74, 82, 83), (76, 75, 83, 84), (69, 0, 77), (70, 69, 77, 78), (71, 70, 78, 79), (72, 71, 79, 80), (78, 77, 85, 86), (79, 78, 86, 87), (80, 79, 87, 88), (81, 80, 88, 89), (82, 81, 89, 90), (83, 82, 90, 91), (84, 83, 91, 92), (77, 0, 85), (90, 89, 97, 98), (91, 90, 98, 99), (92, 91, 99, 100), (85, 0, 93), (86, 85, 93, 94), (87, 86, 94, 95), (88, 87, 95, 96), (89, 88, 96, 97), (94, 93, 101, 102), (95, 94, 102, 103), (96, 95, 103, 104), (97, 96, 104, 105), (98, 97, 105, 106), (99, 98, 106, 107), (100, 99, 107, 108), (93, 0, 101), (106, 105, 113, 114), (107, 106, 114, 115), (108, 107, 115, 116), (101, 0, 109), (102, 101, 109, 110), (103, 102, 110, 111), (104, 103, 111, 112), (105, 104, 112, 113), (111, 110, 118, 119), (112, 111, 119, 120), (113, 112, 120, 121), (114, 113, 121, 122), (115, 114, 122, 123), (116, 115, 123, 124), (109, 0, 117), (110, 109, 117, 118), (123, 122, 130, 131), (124, 123, 131, 132), (117, 0, 125), (118, 117, 125, 126), (119, 118, 126, 127), (120, 119, 127, 128), (121, 120, 128, 129), (122, 121, 129, 130), (128, 127, 135, 136), (129, 128, 136, 137), (130, 129, 137, 138), (131, 130, 138, 139), (132, 131, 139, 140), (125, 0, 133), (126, 125, 133, 134), (127, 126, 134, 135), (140, 139, 147, 148), (133, 0, 141), (134, 133, 141, 142), (135, 134, 142, 143), (136, 135, 143, 144), (137, 136, 144, 145), (138, 137, 145, 146), (139, 138, 146, 147), (144, 143, 151, 152), (145, 144, 152, 153), (146, 145, 153, 154), (147, 146, 154, 155), (148, 147, 155, 156), (141, 0, 149), (142, 141, 149, 150), (143, 142, 150, 151), (156, 155, 163, 164), (149, 0, 157), (150, 149, 157, 158), (151, 150, 158, 159), (152, 151, 159, 160), (153, 152, 160, 161), (154, 153, 161, 162), (155, 154, 162, 163), (161, 160, 168, 169), (162, 161, 169, 170), (163, 162, 170, 171), (164, 163, 171, 172), (157, 0, 165), (158, 157, 165, 166), (159, 158, 166, 167), (160, 159, 167, 168), (165, 0, 173), (166, 165, 173, 174), (167, 166, 174, 175), (168, 167, 175, 176), (169, 168, 176, 177), (170, 169, 177, 178), (171, 170, 178, 179), (172, 171, 179, 180), (177, 176, 184, 185), (178, 177, 185, 186), (179, 178, 186, 187), (180, 179, 187, 188), (173, 0, 181), (174, 173, 181, 182), (175, 174, 182, 183), (176, 175, 183, 184), (182, 181, 189, 190), (183, 182, 190, 191), (184, 183, 191, 192), (185, 184, 192, 193), (186, 185, 193, 194), (187, 186, 194, 195), (188, 187, 195, 196), (181, 0, 189), (194, 193, 201, 202), (195, 194, 202, 203), (196, 195, 203, 204), (189, 0, 197), (190, 189, 197, 198), (191, 190, 198, 199), (192, 191, 199, 200), (193, 192, 200, 201), (199, 198, 206, 207), (200, 199, 207, 208), (201, 200, 208, 209), (202, 201, 209, 210), (203, 202, 210, 211), (204, 203, 211, 212), (197, 0, 205), (198, 197, 205, 206), (211, 210, 218, 219), (212, 211, 219, 220), (205, 0, 213), (206, 205, 213, 214), (207, 206, 214, 215), (208, 207, 215, 216), (209, 208, 216, 217), (210, 209, 217, 218), (215, 214, 222, 223), (216, 215, 223, 224), (217, 216, 224, 225), (218, 217, 225, 226), (219, 218, 226, 227), (220, 219, 227, 228), (213, 0, 221), (214, 213, 221, 222), (227, 226, 234, 235), (228, 227, 235, 236), (221, 0, 229), (222, 221, 229, 230), (223, 222, 230, 231), (224, 223, 231, 232), (225, 224, 232, 233), (226, 225, 233, 234), (232, 231, 239, 240), (233, 232, 240, 241), (234, 233, 241, 242), (235, 234, 242, 243), (236, 235, 243, 244), (229, 0, 237), (230, 229, 237, 238), (231, 230, 238, 239), (244, 243, 251, 252), (237, 0, 245), (238, 237, 245, 246), (239, 238, 246, 247), (240, 239, 247, 248), (241, 240, 248, 249), (242, 241, 249, 250), (243, 242, 250, 251), (248, 247, 1, 255), (249, 248, 255, 2), (250, 249, 2, 256), (251, 250, 256, 3), (252, 251, 3, 4), (245, 0, 253), (246, 245, 253, 254), (247, 246, 254, 1), (289, 257, 258, 290), (290, 258, 259, 291), (291, 259, 260, 292), (292, 260, 261, 293), (293, 261, 262, 294), (294, 262, 263, 295), (295, 263, 264, 296), (296, 264, 265, 297), (297, 265, 266, 298), (298, 266, 267, 299), (299, 267, 268, 300), (300, 268, 269, 301), (301, 269, 270, 302), (302, 270, 271, 303), (303, 271, 272, 304), (304, 272, 273, 305), (305, 273, 274, 306), (306, 274, 275, 307), (307, 275, 276, 308), (308, 276, 277, 309), (309, 277, 278, 310), (310, 278, 279, 311), (311, 279, 280, 312), (312, 280, 281, 313), (313, 281, 282, 314), (314, 282, 283, 315), (315, 283, 284, 316), (316, 284, 285, 317), (317, 285, 286, 318), (318, 286, 287, 319), (92, 100, 333, 332), (319, 287, 288, 320), (320, 288, 257, 289), (258, 257, 353, 354), (283, 282, 378, 379), (36, 44, 326, 325), (252, 4, 321, 352), (132, 140, 338, 337), (282, 281, 377, 378), (76, 84, 331, 330), (281, 280, 376, 377), (4, 12, 322, 321), (280, 279, 375, 376), (116, 124, 336, 335), (279, 278, 374, 375), (20, 28, 324, 323), (278, 277, 373, 374), (244, 252, 352, 351), (188, 196, 345, 344), (60, 68, 329, 328), (277, 276, 372, 373), (100, 108, 334, 333), (276, 275, 371, 372), (228, 236, 350, 349), (275, 274, 370, 371), (172, 180, 343, 342), (44, 52, 327, 326), (274, 273, 369, 370), (273, 272, 368, 369), (272, 271, 367, 368), (212, 220, 348, 347), (28, 36, 325, 324), (271, 270, 366, 367), (270, 269, 365, 366), (353, 384, 352, 321), (384, 383, 351, 352), (383, 382, 350, 351), (382, 381, 349, 350), (381, 380, 348, 349), (380, 379, 347, 348), (379, 378, 346, 347), (378, 377, 345, 346), (377, 376, 344, 345), (376, 375, 343, 344), (375, 374, 342, 343), (374, 373, 341, 342), (373, 372, 340, 341), (372, 371, 339, 340), (371, 370, 338, 339), (370, 369, 337, 338), (369, 368, 336, 337), (368, 367, 335, 336), (367, 366, 334, 335), (366, 365, 333, 334), (365, 364, 332, 333), (364, 363, 331, 332), (363, 362, 330, 331), (362, 361, 329, 330), (361, 360, 328, 329), (360, 359, 327, 328), (359, 358, 326, 327), (358, 357, 325, 326), (357, 356, 324, 325), (356, 355, 323, 324), (355, 354, 322, 323), (354, 353, 321, 322), (284, 283, 379, 380), (52, 60, 328, 327), (285, 284, 380, 381), (259, 258, 354, 355), (286, 285, 381, 382), (148, 156, 340, 339), (260, 259, 355, 356), (287, 286, 382, 383), (204, 212, 347, 346), (261, 260, 356, 357), (108, 116, 335, 334), (288, 287, 383, 384), (262, 261, 357, 358), (164, 172, 342, 341), (257, 288, 384, 353), (263, 262, 358, 359), (68, 76, 330, 329), (264, 263, 359, 360), (124, 132, 337, 336), (220, 228, 349, 348), (265, 264, 360, 361), (84, 92, 332, 331), (140, 148, 339, 338), (266, 265, 361, 362), (180, 188, 344, 343), (267, 266, 362, 363), (236, 244, 351, 350), (12, 20, 323, 322), (268, 267, 363, 364), (269, 268, 364, 365), (196, 204, 346, 345), (156, 164, 341, 340)])
me_sphere.polygons.foreach_set('use_smooth', [True] * 384)
me_sphere.polygons.foreach_set('material_index', [1, 1, 1, 1, 1, 1, 1, 1, 1, 1, 1, 1, 1, 1, 1, 1, 1, 1, 1, 1, 1, 1, 1, 1, 1, 1, 1, 1, 1, 1, 1, 1, 1, 1, 1, 1, 1, 1, 1, 1, 1, 1, 1, 1, 1, 1, 1, 1, 1, 1, 1, 1, 1, 1, 1, 1, 1, 1, 1, 1, 1, 1, 1, 1, 1, 1, 1, 1, 1, 1, 1, 1, 1, 1, 1, 1, 1, 1, 1, 1, 1, 1, 1, 1, 1, 1, 1, 1, 1, 1, 1, 1, 1, 1, 1, 1, 1, 1, 1, 1, 1, 1, 1, 1, 1, 1, 1, 1, 1, 1, 1, 1, 1, 1, 1, 1, 1, 1, 1, 1, 1, 1, 1, 1, 1, 1, 1, 1, 1, 1, 1, 1, 1, 1, 1, 1, 1, 1, 1, 1, 1, 1, 1, 1, 1, 1, 1, 1, 1, 1, 1, 1, 1, 1, 1, 1, 1, 1, 1, 1, 1, 1, 1, 1, 1, 1, 1, 1, 1, 1, 1, 1, 1, 1, 1, 1, 1, 1, 1, 1, 1, 1, 1, 1, 1, 1, 1, 1, 1, 1, 1, 1, 1, 1, 1, 1, 1, 1, 1, 1, 1, 1, 1, 1, 1, 1, 1, 1, 1, 1, 1, 1, 1, 1, 1, 1, 1, 1, 1, 1, 1, 1, 1, 1, 1, 1, 1, 1, 1, 1, 1, 1, 1, 1, 1, 1, 1, 1, 1, 1, 1, 1, 1, 1, 1, 1, 1, 1, 1, 1, 1, 1, 1, 1, 1, 1, 0, 0, 0, 0, 0, 0, 0, 0, 0, 0, 0, 0, 0, 0, 0, 0, 0, 0, 0, 0, 0, 0, 0, 0, 0, 0, 0, 0, 0, 0, 1, 0, 0, 0, 0, 1, 1, 1, 0, 1, 0, 1, 0, 1, 0, 1, 0, 1, 1, 1, 0, 1, 0, 1, 0, 1, 1, 0, 0, 0, 1, 1, 0, 0, 2, 2, 2, 2, 2, 2, 2, 2, 2, 2, 2, 2, 2, 2, 2, 2, 2, 2, 2, 2, 2, 2, 2, 2, 2, 2, 2, 2, 2, 2, 2, 2, 0, 1, 0, 0, 0, 1, 0, 0, 1, 0, 1, 0, 0, 1, 0, 0, 1, 0, 1, 1, 0, 1, 1, 0, 1, 0, 1, 1, 0, 0, 1, 1])
_uv = me_sphere.uv_layers.new(name='UVMap')
_uv.uv.foreach_set('vector', [0.75, 0.75, 0.75, 0.8125, 0.7188, 0.8125, 0.7188, 0.75, 0.75, 0.6875, 0.75, 0.75, 0.7188, 0.75, 0.7188, 0.6875, 0.75, 0.625, 0.75, 0.6875, 0.7188, 0.6875, 0.7188, 0.625, 0.75, 0.5625, 0.75, 0.625, 0.7188, 0.625, 0.7188, 0.5625, 0.75, 0.5, 0.75, 0.5625, 0.7188, 0.5625, 0.7188, 0.5, 0.75, 0.9375, 0.7344, 1.0, 0.7188, 0.9375, 0.75, 0.875, 0.75, 0.9375, 0.7188, 0.9375, 0.7188, 0.875, 0.75, 0.8125, 0.75, 0.875, 0.7188, 0.875, 0.7188, 0.8125, 0.7188, 0.8125, 0.7188, 0.875, 0.6875, 0.875, 0.6875, 0.8125, 0.7188, 0.75, 0.7188, 0.8125, 0.6875, 0.8125, 0.6875, 0.75, 0.7188, 0.6875, 0.7188, 0.75, 0.6875, 0.75, 0.6875, 0.6875, 0.7188, 0.625, 0.7188, 0.6875, 0.6875, 0.6875, 0.6875, 0.625, 0.7188, 0.5625, 0.7188, 0.625, 0.6875, 0.625, 0.6875, 0.5625, 0.7188, 0.5, 0.7188, 0.5625, 0.6875, 0.5625, 0.6875, 0.5, 0.7188, 0.9375, 0.7031, 1.0, 0.6875, 0.9375, 0.7188, 0.875, 0.7188, 0.9375, 0.6875, 0.9375, 0.6875, 0.875, 0.6875, 0.5625, 0.6875, 0.625, 0.6562, 0.625, 0.6562, 0.5625, 0.6875, 0.5, 0.6875, 0.5625, 0.6562, 0.5625, 0.6562, 0.5, 0.6875, 0.9375, 0.6719, 1.0, 0.6562, 0.9375, 0.6875, 0.875, 0.6875, 0.9375, 0.6562, 0.9375, 0.6562, 0.875, 0.6875, 0.8125, 0.6875, 0.875, 0.6562, 0.875, 0.6562, 0.8125, 0.6875, 0.75, 0.6875, 0.8125, 0.6562, 0.8125, 0.6562, 0.75, 0.6875, 0.6875, 0.6875, 0.75, 0.6562, 0.75, 0.6562, 0.6875, 0.6875, 0.625, 0.6875, 0.6875, 0.6562, 0.6875, 0.6562, 0.625, 0.6562, 0.8125, 0.6562, 0.875, 0.625, 0.875, 0.625, 0.8125, 0.6562, 0.75, 0.6562, 0.8125, 0.625, 0.8125, 0.625, 0.75, 0.6562, 0.6875, 0.6562, 0.75, 0.625, 0.75, 0.625, 0.6875, 0.6562, 0.625, 0.6562, 0.6875, 0.625, 0.6875, 0.625, 0.625, 0.6562, 0.5625, 0.6562, 0.625, 0.625, 0.625, 0.625, 0.5625, 0.6562, 0.5, 0.6562, 0.5625, 0.625, 0.5625, 0.625, 0.5, 0.6562, 0.9375, 0.6406, 1.0, 0.625, 0.9375, 0.6562, 0.875, 0.6562, 0.9375, 0.625, 0.9375, 0.625, 0.875, 0.625, 0.5625, 0.625, 0.625, 0.5938, 0.625, 0.5938, 0.5625, 0.625, 0.5, 0.625, 0.5625, 0.5938, 0.5625, 0.5938, 0.5, 0.625, 0.9375, 0.6094, 1.0, 0.5938, 0.9375, 0.625, 0.875, 0.625, 0.9375, 0.5938, 0.9375, 0.5938, 0.875, 0.625, 0.8125, 0.625, 0.875, 0.5938, 0.875, 0.5938, 0.8125, 0.625, 0.75, 0.625, 0.8125, 0.5938, 0.8125, 0.5938, 0.75, 0.625, 0.6875, 0.625, 0.75, 0.5938, 0.75, 0.5938, 0.6875, 0.625, 0.625, 0.625, 0.6875, 0.5938, 0.6875, 0.5938, 0.625, 0.5938, 0.75, 0.5938, 0.8125, 0.5625, 0.8125, 0.5625, 0.75, 0.5938, 0.6875, 0.5938, 0.75, 0.5625, 0.75, 0.5625, 0.6875, 0.5938, 0.625, 0.5938, 0.6875, 0.5625, 0.6875, 0.5625, 0.625, 0.5938, 0.5625, 0.5938, 0.625, 0.5625, 0.625, 0.5625, 0.5625, 0.5938, 0.5, 0.5938, 0.5625, 0.5625, 0.5625, 0.5625, 0.5, 0.5938, 0.9375, 0.5781, 1.0, 0.5625, 0.9375, 0.5938, 0.875, 0.5938, 0.9375, 0.5625, 0.9375, 0.5625, 0.875, 0.5938, 0.8125, 0.5938, 0.875, 0.5625, 0.875, 0.5625, 0.8125, 0.5625, 0.5, 0.5625, 0.5625, 0.5312, 0.5625, 0.5312, 0.5, 0.5625, 0.9375, 0.5469, 1.0, 0.5312, 0.9375, 0.5625, 0.875, 0.5625, 0.9375, 0.5312, 0.9375, 0.5312, 0.875, 0.5625, 0.8125, 0.5625, 0.875, 0.5312, 0.875, 0.5312, 0.8125, 0.5625, 0.75, 0.5625, 0.8125, 0.5312, 0.8125, 0.5312, 0.75, 0.5625, 0.6875, 0.5625, 0.75, 0.5312, 0.75, 0.5312, 0.6875, 0.5625, 0.625, 0.5625, 0.6875, 0.5312, 0.6875, 0.5312, 0.625, 0.5625, 0.5625, 0.5625, 0.625, 0.5312, 0.625, 0.5312, 0.5625, 0.5312, 0.6875, 0.5312, 0.75, 0.5, 0.75, 0.5, 0.6875, 0.5312, 0.625, 0.5312, 0.6875, 0.5, 0.6875, 0.5, 0.625, 0.5312, 0.5625, 0.5312, 0.625, 0.5, 0.625, 0.5, 0.5625, 0.5312, 0.5, 0.5312, 0.5625, 0.5, 0.5625, 0.5, 0.5, 0.5312, 0.9375, 0.5156, 1.0, 0.5, 0.9375, 0.5312, 0.875, 0.5312, 0.9375, 0.5, 0.9375, 0.5, 0.875, 0.5312, 0.8125, 0.5312, 0.875, 0.5, 0.875, 0.5, 0.8125, 0.5312, 0.75, 0.5312, 0.8125, 0.5, 0.8125, 0.5, 0.75, 0.5, 0.9375, 0.4844, 1.0, 0.4688, 0.9375, 0.5, 0.875, 0.5, 0.9375, 0.4688, 0.9375, 0.4688, 0.875, 0.5, 0.8125, 0.5, 0.875, 0.4688, 0.875, 0.4688, 0.8125, 0.5, 0.75, 0.5, 0.8125, 0.4688, 0.8125, 0.4688, 0.75, 0.5, 0.6875, 0.5, 0.75, 0.4688, 0.75, 0.4688, 0.6875, 0.5, 0.625, 0.5, 0.6875, 0.4688, 0.6875, 0.4688, 0.625, 0.5, 0.5625, 0.5, 0.625, 0.4688, 0.625, 0.4688, 0.5625, 0.5, 0.5, 0.5, 0.5625, 0.4688, 0.5625, 0.4687, 0.5, 0.4688, 0.6875, 0.4688, 0.75, 0.4375, 0.75, 0.4375, 0.6875, 0.4688, 0.625, 0.4688, 0.6875, 0.4375, 0.6875, 0.4375, 0.625, 0.4688, 0.5625, 0.4688, 0.625, 0.4375, 0.625, 0.4375, 0.5625, 0.4687, 0.5, 0.4688, 0.5625, 0.4375, 0.5625, 0.4375, 0.5, 0.4688, 0.9375, 0.4531, 1.0, 0.4375, 0.9375, 0.4688, 0.875, 0.4688, 0.9375, 0.4375, 0.9375, 0.4375, 0.875, 0.4688, 0.8125, 0.4688, 0.875, 0.4375, 0.875, 0.4375, 0.8125, 0.4688, 0.75, 0.4688, 0.8125, 0.4375, 0.8125, 0.4375, 0.75, 0.4375, 0.875, 0.4375, 0.9375, 0.4062, 0.9375, 0.4062, 0.875, 0.4375, 0.8125, 0.4375, 0.875, 0.4062, 0.875, 0.4062, 0.8125, 0.4375, 0.75, 0.4375, 0.8125, 0.4062, 0.8125, 0.4062, 0.75, 0.4375, 0.6875, 0.4375, 0.75, 0.4062, 0.75, 0.4062, 0.6875, 0.4375, 0.625, 0.4375, 0.6875, 0.4062, 0.6875, 0.4062, 0.625, 0.4375, 0.5625, 0.4375, 0.625, 0.4062, 0.625, 0.4062, 0.5625, 0.4375, 0.5, 0.4375, 0.5625, 0.4062, 0.5625, 0.4062, 0.5, 0.4375, 0.9375, 0.4219, 1.0, 0.4062, 0.9375, 0.4062, 0.625, 0.4062, 0.6875, 0.375, 0.6875, 0.375, 0.625, 0.4062, 0.5625, 0.4062, 0.625, 0.375, 0.625, 0.375, 0.5625, 0.4062, 0.5, 0.4062, 0.5625, 0.375, 0.5625, 0.375, 0.5, 0.4062, 0.9375, 0.3906, 1.0, 0.375, 0.9375, 0.4062, 0.875, 0.4062, 0.9375, 0.375, 0.9375, 0.375, 0.875, 0.4062, 0.8125, 0.4062, 0.875, 0.375, 0.875, 0.375, 0.8125, 0.4062, 0.75, 0.4062, 0.8125, 0.375, 0.8125, 0.375, 0.75, 0.4062, 0.6875, 0.4062, 0.75, 0.375, 0.75, 0.375, 0.6875, 0.375, 0.875, 0.375, 0.9375, 0.3438, 0.9375, 0.3438, 0.875, 0.375, 0.8125, 0.375, 0.875, 0.3438, 0.875, 0.3438, 0.8125, 0.375, 0.75, 0.375, 0.8125, 0.3438, 0.8125, 0.3438, 0.75, 0.375, 0.6875, 0.375, 0.75, 0.3438, 0.75, 0.3438, 0.6875, 0.375, 0.625, 0.375, 0.6875, 0.3438, 0.6875, 0.3438, 0.625, 0.375, 0.5625, 0.375, 0.625, 0.3438, 0.625, 0.3438, 0.5625, 0.375, 0.5, 0.375, 0.5625, 0.3438, 0.5625, 0.3437, 0.5, 0.375, 0.9375, 0.3594, 1.0, 0.3438, 0.9375, 0.3438, 0.625, 0.3438, 0.6875, 0.3125, 0.6875, 0.3125, 0.625, 0.3438, 0.5625, 0.3438, 0.625, 0.3125, 0.625, 0.3125, 0.5625, 0.3437, 0.5, 0.3438, 0.5625, 0.3125, 0.5625, 0.3125, 0.5, 0.3438, 0.9375, 0.3281, 1.0, 0.3125, 0.9375, 0.3438, 0.875, 0.3438, 0.9375, 0.3125, 0.9375, 0.3125, 0.875, 0.3438, 0.8125, 0.3438, 0.875, 0.3125, 0.875, 0.3125, 0.8125, 0.3438, 0.75, 0.3438, 0.8125, 0.3125, 0.8125, 0.3125, 0.75, 0.3438, 0.6875, 0.3438, 0.75, 0.3125, 0.75, 0.3125, 0.6875, 0.3125, 0.8125, 0.3125, 0.875, 0.2812, 0.875, 0.2812, 0.8125, 0.3125, 0.75, 0.3125, 0.8125, 0.2812, 0.8125, 0.2812, 0.75, 0.3125, 0.6875, 0.3125, 0.75, 0.2812, 0.75, 0.2812, 0.6875, 0.3125, 0.625, 0.3125, 0.6875, 0.2812, 0.6875, 0.2812, 0.625, 0.3125, 0.5625, 0.3125, 0.625, 0.2812, 0.625, 0.2812, 0.5625, 0.3125, 0.5, 0.3125, 0.5625, 0.2812, 0.5625, 0.2812, 0.5, 0.3125, 0.9375, 0.2969, 1.0, 0.2812, 0.9375, 0.3125, 0.875, 0.3125, 0.9375, 0.2812, 0.9375, 0.2812, 0.875, 0.2812, 0.5625, 0.2812, 0.625, 0.25, 0.625, 0.25, 0.5625, 0.2812, 0.5, 0.2812, 0.5625, 0.25, 0.5625, 0.25, 0.5, 0.2812, 0.9375, 0.2656, 1.0, 0.25, 0.9375, 0.2812, 0.875, 0.2812, 0.9375, 0.25, 0.9375, 0.25, 0.875, 0.2812, 0.8125, 0.2812, 0.875, 0.25, 0.875, 0.25, 0.8125, 0.2812, 0.75, 0.2812, 0.8125, 0.25, 0.8125, 0.25, 0.75, 0.2812, 0.6875, 0.2812, 0.75, 0.25, 0.75, 0.25, 0.6875, 0.2812, 0.625, 0.2812, 0.6875, 0.25, 0.6875, 0.25, 0.625, 0.25, 0.75, 0.25, 0.8125, 0.2188, 0.8125, 0.2188, 0.75, 0.25, 0.6875, 0.25, 0.75, 0.2188, 0.75, 0.2188, 0.6875, 0.25, 0.625, 0.25, 0.6875, 0.2188, 0.6875, 0.2188, 0.625, 0.25, 0.5625, 0.25, 0.625, 0.2188, 0.625, 0.2188, 0.5625, 0.25, 0.5, 0.25, 0.5625, 0.2188, 0.5625, 0.2187, 0.5, 0.25, 0.9375, 0.2344, 1.0, 0.2188, 0.9375, 0.25, 0.875, 0.25, 0.9375, 0.2188, 0.9375, 0.2188, 0.875, 0.25, 0.8125, 0.25, 0.875, 0.2188, 0.875, 0.2188, 0.8125, 0.2187, 0.5, 0.2188, 0.5625, 0.1875, 0.5625, 0.1875, 0.5, 0.2188, 0.9375, 0.2031, 1.0, 0.1875, 0.9375, 0.2188, 0.875, 0.2188, 0.9375, 0.1875, 0.9375, 0.1875, 0.875, 0.2188, 0.8125, 0.2188, 0.875, 0.1875, 0.875, 0.1875, 0.8125, 0.2188, 0.75, 0.2188, 0.8125, 0.1875, 0.8125, 0.1875, 0.75, 0.2188, 0.6875, 0.2188, 0.75, 0.1875, 0.75, 0.1875, 0.6875, 0.2188, 0.625, 0.2188, 0.6875, 0.1875, 0.6875, 0.1875, 0.625, 0.2188, 0.5625, 0.2188, 0.625, 0.1875, 0.625, 0.1875, 0.5625, 0.1875, 0.75, 0.1875, 0.8125, 0.1562, 0.8125, 0.1563, 0.75, 0.1875, 0.6875, 0.1875, 0.75, 0.1563, 0.75, 0.1562, 0.6875, 0.1875, 0.625, 0.1875, 0.6875, 0.1562, 0.6875, 0.1563, 0.625, 0.1875, 0.5625, 0.1875, 0.625, 0.1563, 0.625, 0.1562, 0.5625, 0.1875, 0.5, 0.1875, 0.5625, 0.1562, 0.5625, 0.1562, 0.5, 0.1875, 0.9375, 0.1719, 1.0, 0.1563, 0.9375, 0.1875, 0.875, 0.1875, 0.9375, 0.1563, 0.9375, 0.1562, 0.875, 0.1875, 0.8125, 0.1875, 0.875, 0.1562, 0.875, 0.1562, 0.8125, 0.1562, 0.5, 0.1562, 0.5625, 0.125, 0.5625, 0.125, 0.5, 0.1563, 0.9375, 0.1406, 1.0, 0.125, 0.9375, 0.1562, 0.875, 0.1563, 0.9375, 0.125, 0.9375, 0.125, 0.875, 0.1562, 0.8125, 0.1562, 0.875, 0.125, 0.875, 0.125, 0.8125, 0.1563, 0.75, 0.1562, 0.8125, 0.125, 0.8125, 0.125, 0.75, 0.1562, 0.6875, 0.1563, 0.75, 0.125, 0.75, 0.125, 0.6875, 0.1563, 0.625, 0.1562, 0.6875, 0.125, 0.6875, 0.125, 0.625, 0.1562, 0.5625, 0.1563, 0.625, 0.125, 0.625, 0.125, 0.5625, 0.125, 0.6875, 0.125, 0.75, 0.09375, 0.75, 0.09375, 0.6875, 0.125, 0.625, 0.125, 0.6875, 0.09375, 0.6875, 0.09375, 0.625, 0.125, 0.5625, 0.125, 0.625, 0.09375, 0.625, 0.09375, 0.5625, 0.125, 0.5, 0.125, 0.5625, 0.09375, 0.5625, 0.09375, 0.5, 0.125, 0.9375, 0.1094, 1.0, 0.09375, 0.9375, 0.125, 0.875, 0.125, 0.9375, 0.09375, 0.9375, 0.09375, 0.875, 0.125, 0.8125, 0.125, 0.875, 0.09375, 0.875, 0.09375, 0.8125, 0.125, 0.75, 0.125, 0.8125, 0.09375, 0.8125, 0.09375, 0.75, 0.09375, 0.9375, 0.07812, 1.0, 0.0625, 0.9375, 0.09375, 0.875, 0.09375, 0.9375, 0.0625, 0.9375, 0.0625, 0.875, 0.09375, 0.8125, 0.09375, 0.875, 0.0625, 0.875, 0.0625, 0.8125, 0.09375, 0.75, 0.09375, 0.8125, 0.0625, 0.8125, 0.0625, 0.75, 0.09375, 0.6875, 0.09375, 0.75, 0.0625, 0.75, 0.0625, 0.6875, 0.09375, 0.625, 0.09375, 0.6875, 0.0625, 0.6875, 0.0625, 0.625, 0.09375, 0.5625, 0.09375, 0.625, 0.0625, 0.625, 0.0625, 0.5625, 0.09375, 0.5, 0.09375, 0.5625, 0.0625, 0.5625, 0.0625, 0.5, 0.0625, 0.6875, 0.0625, 0.75, 0.03125, 0.75, 0.03125, 0.6875, 0.0625, 0.625, 0.0625, 0.6875, 0.03125, 0.6875, 0.03125, 0.625, 0.0625, 0.5625, 0.0625, 0.625, 0.03125, 0.625, 0.03125, 0.5625, 0.0625, 0.5, 0.0625, 0.5625, 0.03125, 0.5625, 0.03125, 0.5, 0.0625, 0.9375, 0.04688, 1.0, 0.03125, 0.9375, 0.0625, 0.875, 0.0625, 0.9375, 0.03125, 0.9375, 0.03125, 0.875, 0.0625, 0.8125, 0.0625, 0.875, 0.03125, 0.875, 0.03125, 0.8125, 0.0625, 0.75, 0.0625, 0.8125, 0.03125, 0.8125, 0.03125, 0.75, 0.03125, 0.875, 0.03125, 0.9375, 0.0, 0.9375, 0.0, 0.875, 0.03125, 0.8125, 0.03125, 0.875, 0.0, 0.875, 0.0, 0.8125, 0.03125, 0.75, 0.03125, 0.8125, 0.0, 0.8125, 0.0, 0.75, 0.03125, 0.6875, 0.03125, 0.75, 0.0, 0.75, 0.0, 0.6875, 0.03125, 0.625, 0.03125, 0.6875, 0.0, 0.6875, 0.0, 0.625, 0.03125, 0.5625, 0.03125, 0.625, 0.0, 0.625, 0.0, 0.5625, 0.03125, 0.5, 0.03125, 0.5625, 0.0, 0.5625, 0.0, 0.5, 0.03125, 0.9375, 0.01562, 1.0, 0.0, 0.9375, 1.0, 0.625, 1.0, 0.6875, 0.9687, 0.6875, 0.9688, 0.625, 1.0, 0.5625, 1.0, 0.625, 0.9688, 0.625, 0.9687, 0.5625, 1.0, 0.5, 1.0, 0.5625, 0.9687, 0.5625, 0.9687, 0.5, 1.0, 0.9375, 0.9844, 1.0, 0.9688, 0.9375, 1.0, 0.875, 1.0, 0.9375, 0.9688, 0.9375, 0.9687, 0.875, 1.0, 0.8125, 1.0, 0.875, 0.9687, 0.875, 0.9687, 0.8125, 1.0, 0.75, 1.0, 0.8125, 0.9687, 0.8125, 0.9688, 0.75, 1.0, 0.6875, 1.0, 0.75, 0.9688, 0.75, 0.9687, 0.6875, 0.9687, 0.8125, 0.9687, 0.875, 0.9375, 0.875, 0.9375, 0.8125, 0.9688, 0.75, 0.9687, 0.8125, 0.9375, 0.8125, 0.9375, 0.75, 0.9687, 0.6875, 0.9688, 0.75, 0.9375, 0.75, 0.9375, 0.6875, 0.9688, 0.625, 0.9687, 0.6875, 0.9375, 0.6875, 0.9375, 0.625, 0.9687, 0.5625, 0.9688, 0.625, 0.9375, 0.625, 0.9375, 0.5625, 0.9687, 0.5, 0.9687, 0.5625, 0.9375, 0.5625, 0.9375, 0.5, 0.9688, 0.9375, 0.9531, 1.0, 0.9375, 0.9375, 0.9687, 0.875, 0.9688, 0.9375, 0.9375, 0.9375, 0.9375, 0.875, 0.9375, 0.5625, 0.9375, 0.625, 0.9062, 0.625, 0.9062, 0.5625, 0.9375, 0.5, 0.9375, 0.5625, 0.9062, 0.5625, 0.9062, 0.5, 0.9375, 0.9375, 0.9219, 1.0, 0.9062, 0.9375, 0.9375, 0.875, 0.9375, 0.9375, 0.9062, 0.9375, 0.9062, 0.875, 0.9375, 0.8125, 0.9375, 0.875, 0.9062, 0.875, 0.9062, 0.8125, 0.9375, 0.75, 0.9375, 0.8125, 0.9062, 0.8125, 0.9062, 0.75, 0.9375, 0.6875, 0.9375, 0.75, 0.9062, 0.75, 0.9062, 0.6875, 0.9375, 0.625, 0.9375, 0.6875, 0.9062, 0.6875, 0.9062, 0.625, 0.9062, 0.8125, 0.9062, 0.875, 0.875, 0.875, 0.875, 0.8125, 0.9062, 0.75, 0.9062, 0.8125, 0.875, 0.8125, 0.875, 0.75, 0.9062, 0.6875, 0.9062, 0.75, 0.875, 0.75, 0.875, 0.6875, 0.9062, 0.625, 0.9062, 0.6875, 0.875, 0.6875, 0.875, 0.625, 0.9062, 0.5625, 0.9062, 0.625, 0.875, 0.625, 0.875, 0.5625, 0.9062, 0.5, 0.9062, 0.5625, 0.875, 0.5625, 0.875, 0.5, 0.9062, 0.9375, 0.8906, 1.0, 0.875, 0.9375, 0.9062, 0.875, 0.9062, 0.9375, 0.875, 0.9375, 0.875, 0.875, 0.875, 0.5625, 0.875, 0.625, 0.8438, 0.625, 0.8437, 0.5625, 0.875, 0.5, 0.875, 0.5625, 0.8437, 0.5625, 0.8437, 0.5, 0.875, 0.9375, 0.8594, 1.0, 0.8438, 0.9375, 0.875, 0.875, 0.875, 0.9375, 0.8438, 0.9375, 0.8438, 0.875, 0.875, 0.8125, 0.875, 0.875, 0.8438, 0.875, 0.8437, 0.8125, 0.875, 0.75, 0.875, 0.8125, 0.8437, 0.8125, 0.8438, 0.75, 0.875, 0.6875, 0.875, 0.75, 0.8438, 0.75, 0.8437, 0.6875, 0.875, 0.625, 0.875, 0.6875, 0.8437, 0.6875, 0.8438, 0.625, 0.8438, 0.75, 0.8437, 0.8125, 0.8125, 0.8125, 0.8125, 0.75, 0.8437, 0.6875, 0.8438, 0.75, 0.8125, 0.75, 0.8125, 0.6875, 0.8438, 0.625, 0.8437, 0.6875, 0.8125, 0.6875, 0.8125, 0.625, 0.8437, 0.5625, 0.8438, 0.625, 0.8125, 0.625, 0.8125, 0.5625, 0.8437, 0.5, 0.8437, 0.5625, 0.8125, 0.5625, 0.8125, 0.5, 0.8438, 0.9375, 0.8281, 1.0, 0.8125, 0.9375, 0.8438, 0.875, 0.8438, 0.9375, 0.8125, 0.9375, 0.8125, 0.875, 0.8437, 0.8125, 0.8438, 0.875, 0.8125, 0.875, 0.8125, 0.8125, 0.8125, 0.5, 0.8125, 0.5625, 0.7812, 0.5625, 0.7812, 0.5, 0.8125, 0.9375, 0.7969, 1.0, 0.7812, 0.9375, 0.8125, 0.875, 0.8125, 0.9375, 0.7812, 0.9375, 0.7812, 0.875, 0.8125, 0.8125, 0.8125, 0.875, 0.7812, 0.875, 0.7812, 0.8125, 0.8125, 0.75, 0.8125, 0.8125, 0.7812, 0.8125, 0.7812, 0.75, 0.8125, 0.6875, 0.8125, 0.75, 0.7812, 0.75, 0.7812, 0.6875, 0.8125, 0.625, 0.8125, 0.6875, 0.7812, 0.6875, 0.7812, 0.625, 0.8125, 0.5625, 0.8125, 0.625, 0.7812, 0.625, 0.7812, 0.5625, 0.7812, 0.75, 0.7812, 0.8125, 0.75, 0.8125, 0.75, 0.75, 0.7812, 0.6875, 0.7812, 0.75, 0.75, 0.75, 0.75, 0.6875, 0.7812, 0.625, 0.7812, 0.6875, 0.75, 0.6875, 0.75, 0.625, 0.7812, 0.5625, 0.7812, 0.625, 0.75, 0.625, 0.75, 0.5625, 0.7812, 0.5, 0.7812, 0.5625, 0.75, 0.5625, 0.75, 0.5, 0.7812, 0.9375, 0.7656, 1.0, 0.75, 0.9375, 0.7812, 0.875, 0.7812, 0.9375, 0.75, 0.9375, 0.75, 0.875, 0.7812, 0.8125, 0.7812, 0.875, 0.75, 0.875, 0.75, 0.8125, 1.0, 0.75, 1.0, 1.0, 0.9688, 1.0, 0.9688, 0.75, 0.9688, 0.75, 0.9688, 1.0, 0.9375, 1.0, 0.9375, 0.75, 0.9375, 0.75, 0.9375, 1.0, 0.9062, 1.0, 0.9062, 0.75, 0.9062, 0.75, 0.9062, 1.0, 0.875, 1.0, 0.875, 0.75, 0.875, 0.75, 0.875, 1.0, 0.8438, 1.0, 0.8438, 0.75, 0.8438, 0.75, 0.8438, 1.0, 0.8125, 1.0, 0.8125, 0.75, 0.8125, 0.75, 0.8125, 1.0, 0.7812, 1.0, 0.7812, 0.75, 0.7812, 0.75, 0.7812, 1.0, 0.75, 1.0, 0.75, 0.75, 0.75, 0.75, 0.75, 1.0, 0.7188, 1.0, 0.7188, 0.75, 0.7188, 0.75, 0.7188, 1.0, 0.6875, 1.0, 0.6875, 0.75, 0.6875, 0.75, 0.6875, 1.0, 0.6562, 1.0, 0.6562, 0.75, 0.6562, 0.75, 0.6562, 1.0, 0.625, 1.0, 0.625, 0.75, 0.625, 0.75, 0.625, 1.0, 0.5938, 1.0, 0.5938, 0.75, 0.5938, 0.75, 0.5938, 1.0, 0.5625, 1.0, 0.5625, 0.75, 0.5625, 0.75, 0.5625, 1.0, 0.5312, 1.0, 0.5312, 0.75, 0.5312, 0.75, 0.5312, 1.0, 0.5, 1.0, 0.5, 0.75, 0.5, 0.75, 0.5, 1.0, 0.4688, 1.0, 0.4688, 0.75, 0.4688, 0.75, 0.4688, 1.0, 0.4375, 1.0, 0.4375, 0.75, 0.4375, 0.75, 0.4375, 1.0, 0.4062, 1.0, 0.4062, 0.75, 0.4062, 0.75, 0.4062, 1.0, 0.375, 1.0, 0.375, 0.75, 0.375, 0.75, 0.375, 1.0, 0.3438, 1.0, 0.3438, 0.75, 0.3438, 0.75, 0.3438, 1.0, 0.3125, 1.0, 0.3125, 0.75, 0.3125, 0.75, 0.3125, 1.0, 0.2812, 1.0, 0.2812, 0.75, 0.2812, 0.75, 0.2812, 1.0, 0.25, 1.0, 0.25, 0.75, 0.25, 0.75, 0.25, 1.0, 0.2188, 1.0, 0.2188, 0.75, 0.2188, 0.75, 0.2188, 1.0, 0.1875, 1.0, 0.1875, 0.75, 0.1875, 0.75, 0.1875, 1.0, 0.1562, 1.0, 0.1562, 0.75, 0.1562, 0.75, 0.1562, 1.0, 0.125, 1.0, 0.125, 0.75, 0.125, 0.75, 0.125, 1.0, 0.09375, 1.0, 0.09375, 0.75, 0.09375, 0.75, 0.09375, 1.0, 0.0625, 1.0, 0.0625, 0.75, 0.4062, 0.5, 0.375, 0.5, 0.375, 0.5, 0.4062, 0.5, 0.0625, 0.75, 0.0625, 1.0, 0.03125, 1.0, 0.03125, 0.75, 0.03125, 0.75, 0.03125, 1.0, 0.0, 1.0, 0.0, 0.75, 0.9688, 1.0, 1.0, 1.0, 1.0, 1.0, 0.9688, 1.0, 0.1875, 1.0, 0.2188, 1.0, 0.2188, 1.0, 0.1875, 1.0, 0.625, 0.5, 0.5938, 0.5, 0.5938, 0.5, 0.625, 0.5, 0.7812, 0.5, 0.75, 0.5, 0.75, 0.5, 0.7812, 0.5, 0.25, 0.5, 0.2187, 0.5, 0.2187, 0.5, 0.25, 0.5, 0.2188, 1.0, 0.25, 1.0, 0.25, 1.0, 0.2188, 1.0, 0.4687, 0.5, 0.4375, 0.5, 0.4375, 0.5, 0.4687, 0.5, 0.25, 1.0, 0.2812, 1.0, 0.2812, 1.0, 0.25, 1.0, 0.75, 0.5, 0.7188, 0.5, 0.7188, 0.5, 0.75, 0.5, 0.2812, 1.0, 0.3125, 1.0, 0.3125, 1.0, 0.2812, 1.0, 0.3125, 0.5, 0.2812, 0.5, 0.2812, 0.5, 0.3125, 0.5, 0.3125, 1.0, 0.3438, 1.0, 0.3438, 1.0, 0.3125, 1.0, 0.6875, 0.5, 0.6562, 0.5, 0.6562, 0.5, 0.6875, 0.5, 0.3438, 1.0, 0.375, 1.0, 0.375, 1.0, 0.3438, 1.0, 0.8125, 0.5, 0.7812, 0.5, 0.7812, 0.5, 0.8125, 0.5, 0.03125, 0.5, 0.0, 0.5, 0.0, 0.5, 0.03125, 0.5, 0.5312, 0.5, 0.5, 0.5, 0.5, 0.5, 0.5312, 0.5, 0.375, 1.0, 0.4062, 1.0, 0.4062, 1.0, 0.375, 1.0, 0.375, 0.5, 0.3437, 0.5, 0.3437, 0.5, 0.375, 0.5, 0.4062, 1.0, 0.4375, 1.0, 0.4375, 1.0, 0.4062, 1.0, 0.875, 0.5, 0.8437, 0.5, 0.8437, 0.5, 0.875, 0.5, 0.4375, 1.0, 0.4688, 1.0, 0.4688, 1.0, 0.4375, 1.0, 0.09375, 0.5, 0.0625, 0.5, 0.0625, 0.5, 0.09375, 0.5, 0.5938, 0.5, 0.5625, 0.5, 0.5625, 0.5, 0.5938, 0.5, 0.4688, 1.0, 0.5, 1.0, 0.5, 1.0, 0.4688, 1.0, 0.5, 1.0, 0.5312, 1.0, 0.5312, 1.0, 0.5, 1.0, 0.5312, 1.0, 0.5625, 1.0, 0.5625, 1.0, 0.5312, 1.0, 0.9375, 0.5, 0.9062, 0.5, 0.9062, 0.5, 0.9375, 0.5, 0.6562, 0.5, 0.625, 0.5, 0.625, 0.5, 0.6562, 0.5, 0.5625, 1.0, 0.5938, 1.0, 0.5938, 1.0, 0.5625, 1.0, 0.5938, 1.0, 0.625, 1.0, 0.625, 1.0, 0.5938, 1.0, 0.0, 1.0, 0.03125, 1.0, 0.7812, 0.5, 0.75, 0.5, 0.03125, 1.0, 0.0625, 1.0, 0.8125, 0.5, 0.7812, 0.5, 0.0625, 1.0, 0.09375, 1.0, 0.8437, 0.5, 0.8125, 0.5, 0.09375, 1.0, 0.125, 1.0, 0.875, 0.5, 0.8437, 0.5, 0.125, 1.0, 0.1562, 1.0, 0.9062, 0.5, 0.875, 0.5, 0.1562, 1.0, 0.1875, 1.0, 0.9375, 0.5, 0.9062, 0.5, 0.1875, 1.0, 0.2188, 1.0, 0.9687, 0.5, 0.9375, 0.5, 0.2188, 1.0, 0.25, 1.0, 1.0, 0.5, 0.9687, 0.5, 0.25, 1.0, 0.2812, 1.0, 0.03125, 0.5, 0.0, 0.5, 0.2812, 1.0, 0.3125, 1.0, 0.0625, 0.5, 0.03125, 0.5, 0.3125, 1.0, 0.3438, 1.0, 0.09375, 0.5, 0.0625, 0.5, 0.3438, 1.0, 0.375, 1.0, 0.125, 0.5, 0.09375, 0.5, 0.375, 1.0, 0.4062, 1.0, 0.1562, 0.5, 0.125, 0.5, 0.4062, 1.0, 0.4375, 1.0, 0.1875, 0.5, 0.1562, 0.5, 0.4375, 1.0, 0.4688, 1.0, 0.2187, 0.5, 0.1875, 0.5, 0.4688, 1.0, 0.5, 1.0, 0.25, 0.5, 0.2187, 0.5, 0.5, 1.0, 0.5312, 1.0, 0.2812, 0.5, 0.25, 0.5, 0.5312, 1.0, 0.5625, 1.0, 0.3125, 0.5, 0.2812, 0.5, 0.5625, 1.0, 0.5938, 1.0, 0.3437, 0.5, 0.3125, 0.5, 0.5938, 1.0, 0.625, 1.0, 0.375, 0.5, 0.3437, 0.5, 0.625, 1.0, 0.6562, 1.0, 0.4062, 0.5, 0.375, 0.5, 0.6562, 1.0, 0.6875, 1.0, 0.4375, 0.5, 0.4062, 0.5, 0.6875, 1.0, 0.7188, 1.0, 0.4687, 0.5, 0.4375, 0.5, 0.7188, 1.0, 0.75, 1.0, 0.5, 0.5, 0.4687, 0.5, 0.75, 1.0, 0.7812, 1.0, 0.5312, 0.5, 0.5, 0.5, 0.7812, 1.0, 0.8125, 1.0, 0.5625, 0.5, 0.5312, 0.5, 0.8125, 1.0, 0.8438, 1.0, 0.5938, 0.5, 0.5625, 0.5, 0.8438, 1.0, 0.875, 1.0, 0.625, 0.5, 0.5938, 0.5, 0.875, 1.0, 0.9062, 1.0, 0.6562, 0.5, 0.625, 0.5, 0.9062, 1.0, 0.9375, 1.0, 0.6875, 0.5, 0.6562, 0.5, 0.9375, 1.0, 0.9688, 1.0, 0.7188, 0.5, 0.6875, 0.5, 0.9688, 1.0, 1.0, 1.0, 0.75, 0.5, 0.7188, 0.5, 0.1562, 1.0, 0.1875, 1.0, 0.1875, 1.0, 0.1562, 1.0, 0.5625, 0.5, 0.5312, 0.5, 0.5312, 0.5, 0.5625, 0.5, 0.125, 1.0, 0.1562, 1.0, 0.1562, 1.0, 0.125, 1.0, 0.9375, 1.0, 0.9688, 1.0, 0.9688, 1.0, 0.9375, 1.0, 0.09375, 1.0, 0.125, 1.0, 0.125, 1.0, 0.09375, 1.0, 0.1875, 0.5, 0.1562, 0.5, 0.1562, 0.5, 0.1875, 0.5, 0.9062, 1.0, 0.9375, 1.0, 0.9375, 1.0, 0.9062, 1.0, 0.0625, 1.0, 0.09375, 1.0, 0.09375, 1.0, 0.0625, 1.0, 0.9687, 0.5, 0.9375, 0.5, 0.9375, 0.5, 0.9687, 0.5, 0.875, 1.0, 0.9062, 1.0, 0.9062, 1.0, 0.875, 1.0, 0.3437, 0.5, 0.3125, 0.5, 0.3125, 0.5, 0.3437, 0.5, 0.03125, 1.0, 0.0625, 1.0, 0.0625, 1.0, 0.03125, 1.0, 0.8438, 1.0, 0.875, 1.0, 0.875, 1.0, 0.8438, 1.0, 0.125, 0.5, 0.09375, 0.5, 0.09375, 0.5, 0.125, 0.5, 0.0, 1.0, 0.03125, 1.0, 0.03125, 1.0, 0.0, 1.0, 0.8125, 1.0, 0.8438, 1.0, 0.8438, 1.0, 0.8125, 1.0, 0.5, 0.5, 0.4687, 0.5, 0.4687, 0.5, 0.5, 0.5, 0.7812, 1.0, 0.8125, 1.0, 0.8125, 1.0, 0.7812, 1.0, 0.2812, 0.5, 0.25, 0.5, 0.25, 0.5, 0.2812, 0.5, 0.9062, 0.5, 0.875, 0.5, 0.875, 0.5, 0.9062, 0.5, 0.75, 1.0, 0.7812, 1.0, 0.7812, 1.0, 0.75, 1.0, 0.4375, 0.5, 0.4062, 0.5, 0.4062, 0.5, 0.4375, 0.5, 0.2187, 0.5, 0.1875, 0.5, 0.1875, 0.5, 0.2187, 0.5, 0.7188, 1.0, 0.75, 1.0, 0.75, 1.0, 0.7188, 1.0, 0.0625, 0.5, 0.03125, 0.5, 0.03125, 0.5, 0.0625, 0.5, 0.6875, 1.0, 0.7188, 1.0, 0.7188, 1.0, 0.6875, 1.0, 0.8437, 0.5, 0.8125, 0.5, 0.8125, 0.5, 0.8437, 0.5, 0.7188, 0.5, 0.6875, 0.5, 0.6875, 0.5, 0.7188, 0.5, 0.6562, 1.0, 0.6875, 1.0, 0.6875, 1.0, 0.6562, 1.0, 0.625, 1.0, 0.6562, 1.0, 0.6562, 1.0, 0.625, 1.0, 1.0, 0.5, 0.9687, 0.5, 0.9687, 0.5, 1.0, 0.5, 0.1562, 0.5, 0.125, 0.5, 0.125, 0.5, 0.1562, 0.5])
me_sphere.materials.append(mat_pad_metal)
me_sphere.materials.append(mat_pad_tip)
me_sphere.materials.append(mat_pad_emission)
me_sphere.update()

# ---- objects
ob_cube = bpy.data.objects.new('Cube', me_cube)
ob_light = bpy.data.objects.new('Light', light_light)
ob_camera = bpy.data.objects.new('Camera', cam_camera)
ob_pad = bpy.data.objects.new('Pad', me_sphere)

# ---- transforms, parenting, visibility, modifiers, constraints
ob_cube.location = (0.0, 0.0, 0.0)
ob_cube.lock_rotations_4d = False
ob_cube.empty_display_type = 'ARROWS'
ob_cube.hide_render = True
ob_cube.lineart.crease_threshold = 0.0
_m = ob_cube.modifiers.new('Subdivision', 'SUBSURF')
_m.levels = 2
ob_light.location = (4.076, 1.005, 5.904)
ob_light.rotation_euler = (0.6503, 0.05522, 1.866)
ob_light.lock_rotations_4d = False
ob_light.empty_display_type = 'ARROWS'
ob_light.color = (0.0, 0.0, 0.0, 0.0)
ob_light.lineart.crease_threshold = 0.0
ob_camera.location = (0.0, 0.0, 10.0)
ob_camera.lock_rotations_4d = False
ob_camera.empty_display_type = 'ARROWS'
ob_camera.color = (0.0, 0.0, 0.0, 0.0)
ob_camera.display_type = 'WIRE'
ob_camera.lineart.crease_threshold = 0.0
ob_pad.location = (0.0, 0.0, 0.0)
_m = ob_pad.modifiers.new('Mirror', 'MIRROR')

# ---- collection membership
col_collection.objects.link(ob_cube)
col_collection.objects.link(ob_light)
col_collection.objects.link(ob_camera)
col_pads.objects.link(ob_pad)

# ---- scene / render settings (as saved in the file)
scene.camera = ob_camera
scene.frame_start = 1; scene.frame_end = 16; scene.frame_set(1)
scene.render.engine = 'CYCLES'
scene.render.resolution_x = 256
scene.render.resolution_y = 64
scene.render.film_transparent = True
scene.render.use_freestyle = True
scene.render.bake_bias = 0.0
scene.render.bake_samples = 0
scene.render.line_thickness = 1.5
scene.cycles.sampling_pattern = 'TABULATED_SOBOL'
scene.eevee.use_volume_custom_range = False
bpy.context.view_layer.update()
